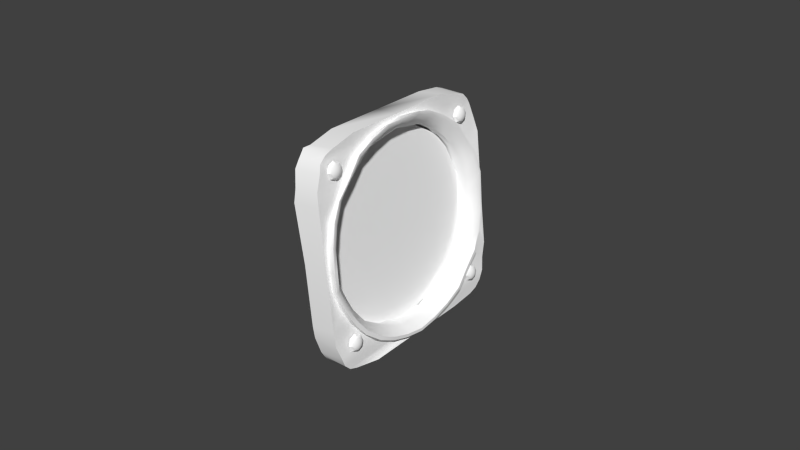 # Source: wt.blend  (saved by Blender 2.79.0; exported with 4.5.12 LTS)
import bpy
from mathutils import Matrix  # noqa: F401  (used for matrix-valued properties, if any)

bpy.ops.wm.read_factory_settings(use_empty=True)
scene = bpy.context.scene
scene.name = 'Scene'

# ---- collections
col_collection_1 = bpy.data.collections.new('Collection 1'); scene.collection.children.link(col_collection_1)

# ---- materials (node trees are filled in below, after node groups)
mat_wt = bpy.data.materials.new('wt')
mat_wt.alpha_threshold = 0.0
mat_wt.use_transparent_shadow = False
mat_wt.diffuse_color = (1.0, 1.0, 1.0, 1.0)
mat_wt.specular_color = (0.42, 0.42, 0.42)
mat_wt.roughness = 0.5
mat_wt.specular_intensity = 1.0
mat_wt.line_color = (0.0, 0.0, 0.0, 1.0)
mat_glass = bpy.data.materials.new('glass')
mat_glass.alpha_threshold = 0.0
mat_glass.use_transparent_shadow = False
mat_glass.diffuse_color = (1.0, 1.0, 1.0, 1.0)
mat_glass.roughness = 0.5
mat_glass.line_color = (0.0, 0.0, 0.0, 0.15)

# ---- node groups
ng_auto_smooth = bpy.data.node_groups.new('Auto Smooth', 'GeometryNodeTree')
_s = ng_auto_smooth.interface.new_socket(name='Geometry', in_out='OUTPUT', socket_type='NodeSocketGeometry')
_s = ng_auto_smooth.interface.new_socket(name='Geometry', in_out='INPUT', socket_type='NodeSocketGeometry')
_s = ng_auto_smooth.interface.new_socket(name='Angle', in_out='INPUT', socket_type='NodeSocketFloat')
_s.subtype = 'ANGLE'
_s.min_value = 0.0
_s.max_value = 3.142
ng_auto_smooth.is_modifier = True
_N = ng_auto_smooth.nodes; _L = ng_auto_smooth.links
n0 = _N.new('NodeGroupOutput'); n0.name = 'Group Output'; n0.location = (480, -100)
n1 = _N.new('NodeGroupInput'); n1.name = 'Group Input'; n1.location = (-420, -300)
n2 = _N.new('NodeGroupInput'); n2.name = 'Group Input.001'; n2.location = (-60, -100)
n3 = _N.new('GeometryNodeSetShadeSmooth'); n3.name = 'Set Shade Smooth'; n3.location = (120, -100)
n3.domain = 'EDGE'
n4 = _N.new('GeometryNodeSetShadeSmooth'); n4.name = 'Set Shade Smooth.001'; n4.location = (300, -100)
n5 = _N.new('GeometryNodeInputMeshEdgeAngle'); n5.name = 'Edge Angle'; n5.location = (-420, -220)
n6 = _N.new('GeometryNodeInputEdgeSmooth'); n6.name = 'Is Edge Smooth'; n6.location = (-60, -160)
n7 = _N.new('GeometryNodeInputShadeSmooth'); n7.name = 'Is Face Smooth'; n7.location = (-240, -340)
n8 = _N.new('FunctionNodeBooleanMath'); n8.name = 'Boolean Math'; n8.location = (-60, -220)
n9 = _N.new('FunctionNodeCompare'); n9.name = 'Compare'; n9.location = (-240, -180)
n9.operation = 'LESS_EQUAL'
_L.new(n5.outputs[0], n9.inputs[0])
_L.new(n4.outputs[0], n0.inputs[0])
_L.new(n1.outputs[1], n9.inputs[1])
_L.new(n9.outputs[0], n8.inputs[0])
_L.new(n7.outputs[0], n8.inputs[1])
_L.new(n2.outputs[0], n3.inputs[0])
_L.new(n6.outputs[0], n3.inputs[1])
_L.new(n3.outputs[0], n4.inputs[0])
_L.new(n8.outputs[0], n3.inputs[2])
n0.is_active_output = True

# ---- material node trees

# ---- world
world_world = bpy.data.worlds.new('World'); scene.world = world_world
world_world.color = (0.05088, 0.05088, 0.05088)
world_world.use_sun_shadow = False
world_world.sun_shadow_jitter_overblur = 0.0
world_world.cycles.sampling_method = 'NONE'
world_world.cycles.sample_map_resolution = 256

# ---- meshes
me_fond_mesh_003 = bpy.data.meshes.new('fond.mesh.003')
me_fond_mesh_003.from_pydata([(-9.377, 0.06041, -1.541), (-9.375, 0.05815, -1.552), (-9.375, 0.05539, -1.557), (-9.374, 0.04717, -1.565), (-9.373, 0.03642, -1.57), (-9.373, 0.03061, -1.57), (-9.374, 0.01919, -1.568), (-9.374, 0.00951, -1.562), (-9.375, 0.005797, -1.557), (-9.377, 0.001326, -1.535), (-9.379, 0.005771, -1.524), (-9.379, 0.009478, -1.52), (-9.38, 0.01915, -1.513), (-9.38, 0.02474, -1.512), (-9.38, 0.03638, -1.512), (-9.38, 0.04713, -1.516), (-9.379, 0.03056, -1.506), (-9.379, 0.04942, -1.506), (-9.372, 0.04947, -1.575), (-9.379, 0.01169, -1.506), (-9.371, 0.01175, -1.575), (-9.379, 0.05768, -1.508), (-9.372, 0.05773, -1.574), (-9.379, 0.003432, -1.508), (-9.372, 0.003485, -1.574), (-9.379, 0.06044, -1.509), (-9.372, 0.06049, -1.573), (-9.379, 0.0006789, -1.509), (-9.372, 0.0007303, -1.573), (-9.379, 0.0625, -1.511), (-9.372, 0.06255, -1.571), (-9.379, -0.001384, -1.511), (-9.372, -0.001336, -1.571), (-9.379, 0.06374, -1.513), (-9.372, 0.06379, -1.568), (-9.378, -0.002621, -1.513), (-9.372, -0.002577, -1.568), (-9.378, 0.06499, -1.518), (-9.373, 0.06502, -1.564), (-9.378, -0.003857, -1.518), (-9.373, -0.00382, -1.564), (-9.377, 0.06568, -1.522), (-9.373, 0.06571, -1.559), (-9.377, -0.004542, -1.522), (-9.373, -0.004513, -1.559), (-9.375, 0.06569, -1.541), (-9.375, -0.004527, -1.541), (-9.379, 0.05166, -1.52), (-9.379, 0.05537, -1.524), (-9.378, 0.05813, -1.529), (-9.377, 0.05983, -1.535), (-9.376, 0.05984, -1.546), (-9.374, 0.05169, -1.562), (-9.374, 0.04202, -1.568), (-9.373, 0.02479, -1.57), (-9.374, 0.01403, -1.565), (-9.375, 0.003037, -1.552), (-9.376, 0.001335, -1.547), (-9.377, 0.0007581, -1.541), (-9.378, 0.003019, -1.529), (-9.379, 0.01399, -1.516), (-9.38, 0.03056, -1.511), (-9.38, 0.04197, -1.513), (-9.376, 0.05787, -1.522), (-9.376, 0.05378, -1.517), (-9.375, 0.0609, -1.528), (-9.374, 0.06278, -1.534), (-9.374, 0.06341, -1.54), (-9.373, 0.06279, -1.547), (-9.372, 0.06092, -1.553), (-9.371, 0.0579, -1.558), (-9.371, 0.05382, -1.563), (-9.37, 0.04884, -1.567), (-9.37, 0.04317, -1.57), (-9.37, 0.03701, -1.572), (-9.37, 0.03061, -1.573), (-9.37, 0.0242, -1.572), (-9.37, 0.01804, -1.57), (-9.37, 0.01237, -1.567), (-9.371, 0.007388, -1.563), (-9.371, 0.003302, -1.558), (-9.372, 0.0002627, -1.553), (-9.373, -0.00161, -1.547), (-9.373, -0.002246, -1.54), (-9.374, -0.00162, -1.534), (-9.375, 0.0002427, -1.528), (-9.376, 0.003272, -1.522), (-9.376, 0.007351, -1.517), (-9.377, 0.01232, -1.513), (-9.377, 0.018, -1.51), (-9.377, 0.02415, -1.508), (-9.377, 0.03056, -1.508), (-9.377, 0.03696, -1.508), (-9.377, 0.04312, -1.51), (-9.377, 0.0488, -1.513), (-9.376, 0.05876, -1.522), (-9.376, 0.05454, -1.516), (-9.375, 0.0619, -1.527), (-9.374, 0.06384, -1.534), (-9.374, 0.06449, -1.54), (-9.373, 0.06385, -1.547), (-9.372, 0.06192, -1.553), (-9.371, 0.05879, -1.559), (-9.371, 0.05458, -1.564), (-9.37, 0.04944, -1.568), (-9.37, 0.04359, -1.571), (-9.37, 0.03723, -1.573), (-9.37, 0.03061, -1.574), (-9.37, 0.02399, -1.573), (-9.37, 0.01763, -1.571), (-9.37, 0.01177, -1.568), (-9.371, 0.006624, -1.564), (-9.371, 0.002404, -1.559), (-9.372, -0.0007345, -1.553), (-9.373, -0.002669, -1.547), (-9.373, -0.003326, -1.54), (-9.374, -0.002679, -1.534), (-9.375, -0.0007553, -1.527), (-9.376, 0.002374, -1.522), (-9.376, 0.006587, -1.517), (-9.377, 0.01172, -1.512), (-9.377, 0.01758, -1.509), (-9.377, 0.02394, -1.507), (-9.377, 0.03056, -1.507), (-9.377, 0.03717, -1.507), (-9.377, 0.04354, -1.509), (-9.377, 0.0494, -1.512), (-9.378, 0.05876, -1.522), (-9.378, 0.05454, -1.517), (-9.377, 0.0619, -1.528), (-9.376, 0.06384, -1.534), (-9.375, 0.06449, -1.541), (-9.375, 0.06385, -1.547), (-9.374, 0.06192, -1.553), (-9.373, 0.05879, -1.559), (-9.373, 0.05458, -1.564), (-9.372, 0.04944, -1.569), (-9.372, 0.04359, -1.572), (-9.372, 0.03723, -1.574), (-9.372, 0.03061, -1.574), (-9.372, 0.02399, -1.574), (-9.372, 0.01763, -1.572), (-9.372, 0.01177, -1.569), (-9.373, 0.006624, -1.564), (-9.373, 0.002404, -1.559), (-9.374, -0.0007351, -1.553), (-9.375, -0.002669, -1.547), (-9.375, -0.003326, -1.541), (-9.376, -0.00268, -1.534), (-9.377, -0.0007558, -1.528), (-9.377, 0.002374, -1.522), (-9.378, 0.006586, -1.517), (-9.379, 0.01172, -1.513), (-9.379, 0.01758, -1.509), (-9.379, 0.02394, -1.508), (-9.379, 0.03056, -1.507), (-9.379, 0.03717, -1.508), (-9.379, 0.04354, -1.509), (-9.379, 0.0494, -1.513), (-9.383, 0.06041, -1.541), (-9.383, 0.05983, -1.536), (-9.382, 0.05984, -1.547), (-9.381, 0.05815, -1.553), (-9.381, 0.05539, -1.558), (-9.38, 0.05169, -1.562), (-9.38, 0.04717, -1.566), (-9.379, 0.04202, -1.569), (-9.379, 0.03642, -1.57), (-9.379, 0.03061, -1.571), (-9.379, 0.02479, -1.57), (-9.379, 0.01919, -1.569), (-9.38, 0.01403, -1.566), (-9.38, 0.009508, -1.562), (-9.381, 0.005796, -1.558), (-9.381, 0.003036, -1.553), (-9.383, 0.001325, -1.536), (-9.383, 0.0007566, -1.541), (-9.384, 0.003017, -1.53), (-9.384, 0.005769, -1.525), (-9.385, 0.009476, -1.52), (-9.385, 0.01399, -1.517), (-9.386, 0.01915, -1.514), (-9.386, 0.02474, -1.512), (-9.386, 0.03056, -1.512), (-9.386, 0.03638, -1.512), (-9.386, 0.04197, -1.514), (-9.385, 0.04713, -1.517), (-9.385, 0.05165, -1.52), (-9.382, 0.001334, -1.547), (-9.384, 0.05813, -1.53), (-9.384, 0.05537, -1.525), (-9.383, -0.004529, -1.541), (-9.383, 0.06569, -1.541), (-9.381, -0.004515, -1.56), (-9.386, -0.004544, -1.523), (-9.381, 0.06571, -1.56), (-9.386, 0.06568, -1.523), (-9.381, -0.003823, -1.564), (-9.386, -0.00386, -1.519), (-9.381, 0.06502, -1.564), (-9.386, 0.06498, -1.518), (-9.38, -0.002579, -1.569), (-9.387, -0.002624, -1.514), (-9.38, 0.06379, -1.569), (-9.387, 0.06374, -1.514), (-9.38, -0.001339, -1.571), (-9.387, -0.001387, -1.512), (-9.38, 0.06255, -1.571), (-9.387, 0.0625, -1.511), (-9.38, 0.0007281, -1.574), (-9.387, 0.0006767, -1.509), (-9.38, 0.06049, -1.573), (-9.387, 0.06043, -1.509), (-9.38, 0.003483, -1.574), (-9.387, 0.00343, -1.509), (-9.38, 0.05773, -1.574), (-9.387, 0.05768, -1.508), (-9.38, 0.01175, -1.576), (-9.387, 0.01169, -1.507), (-9.38, 0.04947, -1.576), (-9.387, 0.04942, -1.507), (-9.38, 0.03061, -1.576), (-9.387, 0.03055, -1.507)], [], [(48, 63, 64, 47), (49, 65, 63, 48), (50, 66, 65, 49), (0, 67, 66, 50), (67, 0, 51, 68), (1, 69, 68, 51), (2, 70, 69, 1), (52, 71, 70, 2), (3, 72, 71, 52), (53, 73, 72, 3), (4, 74, 73, 53), (5, 75, 74, 4), (54, 76, 75, 5), (6, 77, 76, 54), (55, 78, 77, 6), (7, 79, 78, 55), (8, 80, 79, 7), (56, 81, 80, 8), (57, 82, 81, 56), (58, 83, 82, 57), (9, 84, 83, 58), (59, 85, 84, 9), (10, 86, 85, 59), (11, 87, 86, 10), (60, 88, 87, 11), (12, 89, 88, 60), (13, 90, 89, 12), (61, 91, 90, 13), (14, 92, 91, 61), (62, 93, 92, 14), (15, 94, 93, 62), (47, 64, 94, 15), (63, 95, 96, 64), (65, 97, 95, 63), (66, 98, 97, 65), (67, 99, 98, 66), (68, 100, 99, 67), (69, 101, 100, 68), (70, 102, 101, 69), (71, 103, 102, 70), (72, 104, 103, 71), (73, 105, 104, 72), (74, 106, 105, 73), (75, 107, 106, 74), (76, 108, 107, 75), (77, 109, 108, 76), (78, 110, 109, 77), (79, 111, 110, 78), (80, 112, 111, 79), (81, 113, 112, 80), (82, 114, 113, 81), (83, 115, 114, 82), (84, 116, 115, 83), (85, 117, 116, 84), (86, 118, 117, 85), (87, 119, 118, 86), (88, 120, 119, 87), (89, 121, 120, 88), (90, 122, 121, 89), (91, 123, 122, 90), (92, 124, 123, 91), (93, 125, 124, 92), (94, 126, 125, 93), (64, 96, 126, 94), (95, 127, 128, 96), (97, 129, 127, 95), (98, 130, 129, 97), (99, 131, 130, 98), (100, 132, 131, 99), (101, 133, 132, 100), (102, 134, 133, 101), (103, 135, 134, 102), (104, 136, 135, 103), (105, 137, 136, 104), (106, 138, 137, 105), (107, 139, 138, 106), (108, 140, 139, 107), (109, 141, 140, 108), (110, 142, 141, 109), (111, 143, 142, 110), (112, 144, 143, 111), (113, 145, 144, 112), (114, 146, 145, 113), (115, 147, 146, 114), (116, 148, 147, 115), (117, 149, 148, 116), (118, 150, 149, 117), (119, 151, 150, 118), (120, 152, 151, 119), (121, 153, 152, 120), (122, 154, 153, 121), (123, 155, 154, 122), (124, 156, 155, 123), (125, 157, 156, 124), (126, 158, 157, 125), (96, 128, 158, 126), (155, 17, 23), (21, 17, 155), (154, 155, 23), (21, 155, 156), (153, 154, 23), (21, 156, 157), (153, 23, 27), (25, 21, 157), (153, 27, 31), (29, 25, 157), (152, 153, 31), (29, 157, 158), (152, 31, 35), (33, 29, 158), (151, 152, 35), (33, 158, 128), (151, 35, 39), (37, 33, 128), (150, 151, 39), (37, 128, 127), (150, 39, 43), (41, 37, 127), (149, 150, 43), (41, 127, 129), (148, 43, 46), (149, 43, 148), (130, 41, 129), (45, 41, 130), (147, 148, 46), (45, 130, 131), (146, 147, 46), (146, 46, 44), (42, 45, 131), (42, 131, 132), (145, 146, 44), (42, 132, 133), (144, 145, 44), (42, 133, 134), (144, 44, 40), (38, 42, 134), (143, 144, 40), (38, 134, 135), (143, 40, 36), (34, 38, 135), (142, 143, 36), (34, 135, 136), (142, 36, 32), (30, 34, 136), (141, 142, 32), (30, 136, 137), (141, 32, 28), (26, 30, 137), (140, 141, 28), (26, 137, 138), (140, 28, 24), (22, 26, 138), (140, 24, 20), (18, 22, 138), (139, 140, 20), (18, 138, 139), (18, 139, 20), (0, 50, 160, 159), (51, 0, 159, 161), (1, 51, 161, 162), (52, 2, 163, 164), (3, 52, 164, 165), (53, 3, 165, 166), (4, 53, 166, 167), (54, 5, 168, 169), (6, 54, 169, 170), (55, 6, 170, 171), (7, 55, 171, 172), (56, 8, 173, 174), (9, 58, 176, 175), (59, 9, 175, 177), (10, 59, 177, 178), (60, 11, 179, 180), (12, 60, 180, 181), (61, 13, 182, 183), (14, 61, 183, 184), (62, 14, 184, 185), (15, 62, 185, 186), (47, 15, 186, 187), (58, 57, 188, 176), (57, 56, 174, 188), (50, 49, 189, 160), (49, 48, 190, 189), (48, 47, 187, 190), (13, 12, 181, 182), (11, 10, 178, 179), (8, 7, 172, 173), (5, 4, 167, 168), (2, 1, 162, 163), (18, 20, 217, 219), (43, 194, 191, 46), (41, 45, 192, 196), (17, 220, 222, 16), (44, 46, 191, 193), (42, 195, 192, 45), (40, 44, 193, 197), (39, 198, 194, 43), (38, 199, 195, 42), (37, 41, 196, 200), (36, 40, 197, 201), (35, 202, 198, 39), (34, 203, 199, 38), (33, 37, 200, 204), (32, 36, 201, 205), (31, 206, 202, 35), (30, 207, 203, 34), (29, 33, 204, 208), (28, 32, 205, 209), (27, 210, 206, 31), (26, 211, 207, 30), (25, 29, 208, 212), (24, 28, 209, 213), (23, 214, 210, 27), (22, 215, 211, 26), (21, 25, 212, 216), (20, 24, 213, 217), (19, 218, 214, 23), (18, 219, 215, 22), (17, 21, 216, 220), (16, 222, 218, 19), (220, 218, 222), (219, 217, 221), (16, 19, 23, 17)])
me_fond_mesh_003.polygons.foreach_set('use_smooth', [True] * 223)
_uv = me_fond_mesh_003.uv_layers.new(name='UVMap')
_uv.uv.foreach_set('vector', [0.9788, 0.9679, 0.9827, 0.9703, 0.9762, 0.9777, 0.9729, 0.9746, 0.9832, 0.9603, 0.9875, 0.9618, 0.9827, 0.9703, 0.9788, 0.9679, 0.9859, 0.9521, 0.9905, 0.9526, 0.9875, 0.9618, 0.9832, 0.9603, 0.9869, 0.943, 0.9916, 0.943, 0.9905, 0.9526, 0.9859, 0.9521, 0.9916, 0.943, 0.9869, 0.943, 0.9861, 0.9338, 0.9907, 0.9329, 0.9835, 0.9249, 0.9879, 0.9231, 0.9907, 0.9329, 0.9861, 0.9338, 0.9793, 0.9166, 0.9832, 0.914, 0.9879, 0.9231, 0.9835, 0.9249, 0.9736, 0.9094, 0.9769, 0.9061, 0.9832, 0.914, 0.9793, 0.9166, 0.9665, 0.9035, 0.9692, 0.8995, 0.9769, 0.9061, 0.9736, 0.9094, 0.9585, 0.899, 0.9603, 0.8946, 0.9692, 0.8995, 0.9665, 0.9035, 0.9498, 0.8962, 0.9507, 0.8916, 0.9603, 0.8946, 0.9585, 0.899, 0.9407, 0.8952, 0.9407, 0.8905, 0.9507, 0.8916, 0.9498, 0.8962, 0.9316, 0.896, 0.9307, 0.8914, 0.9407, 0.8905, 0.9407, 0.8952, 0.9228, 0.8987, 0.921, 0.8942, 0.9307, 0.8914, 0.9316, 0.896, 0.9147, 0.9029, 0.9121, 0.899, 0.921, 0.8942, 0.9228, 0.8987, 0.9075, 0.9088, 0.9042, 0.9053, 0.9121, 0.899, 0.9147, 0.9029, 0.9016, 0.9159, 0.8978, 0.9132, 0.9042, 0.9053, 0.9075, 0.9088, 0.8972, 0.924, 0.8937, 0.9221, 0.8978, 0.9132, 0.9016, 0.9159, 0.8945, 0.9328, 0.8914, 0.9319, 0.8937, 0.9221, 0.8972, 0.924, 0.8935, 0.9421, 0.8903, 0.942, 0.8914, 0.9319, 0.8945, 0.9328, 0.8943, 0.9511, 0.8912, 0.9516, 0.8903, 0.942, 0.8935, 0.9421, 0.8969, 0.9595, 0.8939, 0.9609, 0.8912, 0.9516, 0.8943, 0.9511, 0.9011, 0.9672, 0.8984, 0.9695, 0.8939, 0.9609, 0.8969, 0.9595, 0.9069, 0.9739, 0.9035, 0.977, 0.8984, 0.9695, 0.9011, 0.9672, 0.9139, 0.9795, 0.9112, 0.9832, 0.9035, 0.977, 0.9069, 0.9739, 0.9219, 0.9837, 0.9201, 0.9879, 0.9112, 0.9832, 0.9139, 0.9795, 0.9306, 0.9863, 0.9297, 0.9908, 0.9201, 0.9879, 0.9219, 0.9837, 0.9398, 0.9872, 0.9397, 0.9918, 0.9297, 0.9908, 0.9306, 0.9863, 0.9489, 0.9864, 0.9497, 0.991, 0.9397, 0.9918, 0.9398, 0.9872, 0.9577, 0.984, 0.9594, 0.9883, 0.9497, 0.991, 0.9489, 0.9864, 0.9658, 0.98, 0.9683, 0.9838, 0.9594, 0.9883, 0.9577, 0.984, 0.9729, 0.9746, 0.9762, 0.9777, 0.9683, 0.9838, 0.9658, 0.98, 0.9827, 0.9703, 0.9841, 0.971, 0.9774, 0.9786, 0.9762, 0.9777, 0.9875, 0.9618, 0.9891, 0.9623, 0.9841, 0.971, 0.9827, 0.9703, 0.9905, 0.9526, 0.9922, 0.9529, 0.9891, 0.9623, 0.9875, 0.9618, 0.9916, 0.943, 0.9933, 0.943, 0.9922, 0.9529, 0.9905, 0.9526, 0.9907, 0.9329, 0.9924, 0.9326, 0.9933, 0.943, 0.9916, 0.943, 0.9879, 0.9231, 0.9895, 0.9224, 0.9924, 0.9326, 0.9907, 0.9329, 0.9832, 0.914, 0.9846, 0.9131, 0.9895, 0.9224, 0.9879, 0.9231, 0.9769, 0.9061, 0.9781, 0.9049, 0.9846, 0.9131, 0.9832, 0.914, 0.9692, 0.8995, 0.9701, 0.8981, 0.9781, 0.9049, 0.9769, 0.9061, 0.9603, 0.8946, 0.961, 0.8931, 0.9701, 0.8981, 0.9692, 0.8995, 0.9507, 0.8916, 0.9511, 0.8899, 0.961, 0.8931, 0.9603, 0.8946, 0.9407, 0.8905, 0.9407, 0.8888, 0.9511, 0.8899, 0.9507, 0.8916, 0.9307, 0.8914, 0.9304, 0.8897, 0.9407, 0.8888, 0.9407, 0.8905, 0.921, 0.8942, 0.9204, 0.8926, 0.9304, 0.8897, 0.9307, 0.8914, 0.9121, 0.899, 0.9112, 0.8975, 0.9204, 0.8926, 0.921, 0.8942, 0.9042, 0.9053, 0.903, 0.9041, 0.9112, 0.8975, 0.9121, 0.899, 0.8978, 0.9132, 0.8964, 0.9122, 0.903, 0.9041, 0.9042, 0.9053, 0.8937, 0.9221, 0.8922, 0.9215, 0.8964, 0.9122, 0.8978, 0.9132, 0.8914, 0.9319, 0.8898, 0.9315, 0.8922, 0.9215, 0.8937, 0.9221, 0.8903, 0.942, 0.8887, 0.942, 0.8898, 0.9315, 0.8914, 0.9319, 0.8912, 0.9516, 0.8896, 0.9518, 0.8887, 0.942, 0.8903, 0.942, 0.8939, 0.9609, 0.8924, 0.9613, 0.8896, 0.9518, 0.8912, 0.9516, 0.8984, 0.9695, 0.8971, 0.9701, 0.8924, 0.9613, 0.8939, 0.9609, 0.9035, 0.977, 0.9023, 0.9802, 0.8971, 0.9701, 0.8984, 0.9695, 0.9112, 0.9832, 0.9103, 0.9842, 0.9023, 0.9802, 0.9035, 0.977, 0.9201, 0.9879, 0.9194, 0.989, 0.9103, 0.9842, 0.9112, 0.9832, 0.9297, 0.9908, 0.9293, 0.9919, 0.9194, 0.989, 0.9201, 0.9879, 0.9397, 0.9918, 0.9397, 0.993, 0.9293, 0.9919, 0.9297, 0.9908, 0.9497, 0.991, 0.9501, 0.9921, 0.9397, 0.993, 0.9397, 0.9918, 0.9594, 0.9883, 0.96, 0.9894, 0.9501, 0.9921, 0.9497, 0.991, 0.9683, 0.9838, 0.9693, 0.9848, 0.96, 0.9894, 0.9594, 0.9883, 0.9762, 0.9777, 0.9774, 0.9786, 0.9693, 0.9848, 0.9683, 0.9838, 0.9841, 0.971, 0.9841, 0.971, 0.9774, 0.9786, 0.9774, 0.9786, 0.9891, 0.9623, 0.9891, 0.9623, 0.9841, 0.971, 0.9841, 0.971, 0.9922, 0.9529, 0.9922, 0.9529, 0.9891, 0.9623, 0.9891, 0.9623, 0.9933, 0.943, 0.9933, 0.943, 0.9922, 0.9529, 0.9922, 0.9529, 0.9924, 0.9326, 0.9924, 0.9326, 0.9933, 0.943, 0.9933, 0.943, 0.9895, 0.9224, 0.9895, 0.9224, 0.9924, 0.9326, 0.9924, 0.9326, 0.9846, 0.9131, 0.9846, 0.9131, 0.9895, 0.9224, 0.9895, 0.9224, 0.9781, 0.9049, 0.9781, 0.9049, 0.9846, 0.9131, 0.9846, 0.9131, 0.9701, 0.8981, 0.9701, 0.8981, 0.9781, 0.9049, 0.9781, 0.9049, 0.961, 0.8931, 0.961, 0.8931, 0.9701, 0.8981, 0.9701, 0.8981, 0.9511, 0.8899, 0.9511, 0.8899, 0.961, 0.8931, 0.961, 0.8931, 0.9407, 0.8888, 0.9407, 0.8888, 0.9511, 0.8899, 0.9511, 0.8899, 0.9304, 0.8897, 0.9304, 0.8897, 0.9407, 0.8888, 0.9407, 0.8888, 0.9204, 0.8926, 0.9204, 0.8926, 0.9304, 0.8897, 0.9304, 0.8897, 0.9112, 0.8975, 0.9112, 0.8975, 0.9204, 0.8926, 0.9204, 0.8926, 0.903, 0.9041, 0.903, 0.9041, 0.9112, 0.8975, 0.9112, 0.8975, 0.8964, 0.9122, 0.8964, 0.9122, 0.903, 0.9041, 0.903, 0.9041, 0.8922, 0.9215, 0.8922, 0.9215, 0.8964, 0.9122, 0.8964, 0.9122, 0.8898, 0.9315, 0.8898, 0.9315, 0.8922, 0.9215, 0.8922, 0.9215, 0.8887, 0.942, 0.8887, 0.942, 0.8898, 0.9315, 0.8898, 0.9315, 0.8896, 0.9518, 0.8896, 0.9518, 0.8887, 0.942, 0.8887, 0.942, 0.8924, 0.9613, 0.8924, 0.9613, 0.8896, 0.9518, 0.8896, 0.9518, 0.8971, 0.9701, 0.8971, 0.9701, 0.8924, 0.9613, 0.8924, 0.9613, 0.9023, 0.9802, 0.9023, 0.9778, 0.8971, 0.9701, 0.8971, 0.9701, 0.9103, 0.9842, 0.9103, 0.9842, 0.9023, 0.9778, 0.9023, 0.9802, 0.9194, 0.989, 0.9194, 0.989, 0.9103, 0.9842, 0.9103, 0.9842, 0.9293, 0.9919, 0.9293, 0.9919, 0.9194, 0.989, 0.9194, 0.989, 0.9397, 0.993, 0.9397, 0.993, 0.9293, 0.9919, 0.9293, 0.9919, 0.9501, 0.9921, 0.9501, 0.9921, 0.9397, 0.993, 0.9397, 0.993, 0.96, 0.9894, 0.96, 0.9894, 0.9501, 0.9921, 0.9501, 0.9921, 0.9693, 0.9848, 0.9693, 0.9848, 0.96, 0.9894, 0.96, 0.9894, 0.9774, 0.9786, 0.9774, 0.9786, 0.9693, 0.9848, 0.9693, 0.9848, 0.9397, 0.993, 0.969, 0.9974, 0.9085, 0.9945, 0.9733, 0.9949, 0.969, 0.9974, 0.9397, 0.993, 0.9293, 0.9919, 0.9397, 0.993, 0.9085, 0.9945, 0.9733, 0.9949, 0.9397, 0.993, 0.9501, 0.9921, 0.9194, 0.989, 0.9293, 0.9919, 0.9085, 0.9945, 0.9733, 0.9949, 0.9501, 0.9921, 0.96, 0.9894, 0.9194, 0.989, 0.9085, 0.9945, 0.9044, 0.9925, 0.978, 0.9924, 0.9733, 0.9949, 0.96, 0.9894, 0.9194, 0.989, 0.9044, 0.9925, 0.8985, 0.9896, 0.9829, 0.9899, 0.978, 0.9924, 0.96, 0.9894, 0.9103, 0.9842, 0.9194, 0.989, 0.8985, 0.9896, 0.9829, 0.9899, 0.96, 0.9894, 0.9693, 0.9848, 0.9103, 0.9842, 0.8985, 0.9896, 0.8931, 0.9862, 0.9877, 0.9871, 0.9829, 0.9899, 0.9693, 0.9848, 0.9023, 0.9778, 0.9103, 0.9842, 0.8931, 0.9862, 0.9877, 0.9871, 0.9693, 0.9848, 0.9774, 0.9786, 0.9023, 0.9778, 0.8931, 0.9862, 0.8898, 0.9787, 0.9911, 0.9785, 0.9877, 0.9871, 0.9774, 0.9786, 0.8971, 0.9701, 0.9023, 0.9778, 0.8898, 0.9787, 0.9911, 0.9785, 0.9774, 0.9786, 0.9841, 0.971, 0.8971, 0.9701, 0.8898, 0.9787, 0.8867, 0.9714, 0.9944, 0.9702, 0.9911, 0.9785, 0.9841, 0.971, 0.8924, 0.9613, 0.8971, 0.9701, 0.8867, 0.9714, 0.9944, 0.9702, 0.9841, 0.971, 0.9891, 0.9623, 0.8896, 0.9518, 0.8867, 0.9714, 0.8859, 0.942, 0.8924, 0.9613, 0.8867, 0.9714, 0.8896, 0.9518, 0.9922, 0.9529, 0.9944, 0.9702, 0.9891, 0.9623, 0.9952, 0.9431, 0.9944, 0.9702, 0.9922, 0.9529, 0.8887, 0.942, 0.8896, 0.9518, 0.8859, 0.942, 0.9952, 0.9431, 0.9922, 0.9529, 0.9933, 0.943, 0.8898, 0.9315, 0.8887, 0.942, 0.8859, 0.942, 0.8898, 0.9315, 0.8859, 0.942, 0.8855, 0.9127, 0.9955, 0.9138, 0.9952, 0.9431, 0.9933, 0.943, 0.9955, 0.9138, 0.9933, 0.943, 0.9924, 0.9326, 0.8922, 0.9215, 0.8898, 0.9315, 0.8855, 0.9127, 0.9955, 0.9138, 0.9924, 0.9326, 0.9895, 0.9224, 0.8964, 0.9122, 0.8922, 0.9215, 0.8855, 0.9127, 0.9955, 0.9138, 0.9895, 0.9224, 0.9846, 0.9131, 0.8964, 0.9122, 0.8855, 0.9127, 0.8884, 0.9059, 0.9925, 0.9067, 0.9955, 0.9138, 0.9846, 0.9131, 0.903, 0.9041, 0.8964, 0.9122, 0.8884, 0.9059, 0.9925, 0.9067, 0.9846, 0.9131, 0.9781, 0.9049, 0.903, 0.9041, 0.8884, 0.9059, 0.8913, 0.8995, 0.9901, 0.9005, 0.9925, 0.9067, 0.9781, 0.9049, 0.9112, 0.8975, 0.903, 0.9041, 0.8913, 0.8995, 0.9901, 0.9005, 0.9781, 0.9049, 0.9701, 0.8981, 0.9112, 0.8975, 0.8913, 0.8995, 0.8933, 0.8953, 0.9877, 0.8957, 0.9901, 0.9005, 0.9701, 0.8981, 0.9204, 0.8926, 0.9112, 0.8975, 0.8933, 0.8953, 0.9877, 0.8957, 0.9701, 0.8981, 0.961, 0.8931, 0.9204, 0.8926, 0.8933, 0.8953, 0.8978, 0.8926, 0.9838, 0.8929, 0.9877, 0.8957, 0.961, 0.8931, 0.9304, 0.8897, 0.9204, 0.8926, 0.8978, 0.8926, 0.9838, 0.8929, 0.961, 0.8931, 0.9511, 0.8899, 0.9304, 0.8897, 0.8978, 0.8926, 0.9053, 0.8896, 0.9783, 0.8903, 0.9838, 0.8929, 0.9511, 0.8899, 0.9304, 0.8897, 0.9053, 0.8896, 0.9117, 0.8873, 0.9703, 0.8874, 0.9783, 0.8903, 0.9511, 0.8899, 0.9407, 0.8888, 0.9304, 0.8897, 0.9117, 0.8873, 0.9703, 0.8874, 0.9511, 0.8899, 0.9407, 0.8888, 0.9703, 0.8874, 0.9407, 0.8888, 0.9117, 0.8873, 0.9869, 0.943, 0.9859, 0.9521, 0.9859, 0.9521, 0.9869, 0.943, 0.9861, 0.9338, 0.9869, 0.943, 0.9869, 0.943, 0.9861, 0.9338, 0.9835, 0.9249, 0.9861, 0.9338, 0.9861, 0.9338, 0.9835, 0.9249, 0.9736, 0.9094, 0.9793, 0.9166, 0.9793, 0.9166, 0.9736, 0.9094, 0.9665, 0.9035, 0.9736, 0.9094, 0.9736, 0.9094, 0.9665, 0.9035, 0.9585, 0.899, 0.9665, 0.9035, 0.9665, 0.9035, 0.9585, 0.899, 0.9498, 0.8962, 0.9585, 0.899, 0.9585, 0.899, 0.9498, 0.8962, 0.9316, 0.896, 0.9407, 0.8952, 0.9407, 0.8952, 0.9316, 0.896, 0.9228, 0.8987, 0.9316, 0.896, 0.9316, 0.896, 0.9228, 0.8987, 0.9147, 0.9029, 0.9228, 0.8987, 0.9228, 0.8987, 0.9147, 0.9029, 0.9075, 0.9088, 0.9147, 0.9029, 0.9147, 0.9029, 0.9075, 0.9088, 0.8972, 0.924, 0.9016, 0.9159, 0.9016, 0.9159, 0.8972, 0.924, 0.8943, 0.9511, 0.8935, 0.9421, 0.8935, 0.9421, 0.8943, 0.9511, 0.8969, 0.9595, 0.8943, 0.9511, 0.8943, 0.9511, 0.8969, 0.9595, 0.9011, 0.9672, 0.8969, 0.9595, 0.8969, 0.9595, 0.9011, 0.9672, 0.9139, 0.9795, 0.9069, 0.9739, 0.9069, 0.9739, 0.9139, 0.9795, 0.9219, 0.9837, 0.9139, 0.9795, 0.9139, 0.9795, 0.9219, 0.9837, 0.9398, 0.9872, 0.9306, 0.9863, 0.9306, 0.9863, 0.9398, 0.9872, 0.9489, 0.9864, 0.9398, 0.9872, 0.9398, 0.9872, 0.9489, 0.9864, 0.9577, 0.984, 0.9489, 0.9864, 0.9489, 0.9864, 0.9577, 0.984, 0.9658, 0.98, 0.9577, 0.984, 0.9577, 0.984, 0.9658, 0.98, 0.9729, 0.9746, 0.9658, 0.98, 0.9658, 0.98, 0.9729, 0.9746, 0.8935, 0.9421, 0.8945, 0.9328, 0.8945, 0.9328, 0.8935, 0.9421, 0.8945, 0.9328, 0.8972, 0.924, 0.8972, 0.924, 0.8945, 0.9328, 0.9859, 0.9521, 0.9832, 0.9603, 0.9832, 0.9603, 0.9859, 0.9521, 0.9832, 0.9603, 0.9788, 0.9679, 0.9788, 0.9679, 0.9832, 0.9603, 0.9788, 0.9679, 0.9729, 0.9746, 0.9729, 0.9746, 0.9788, 0.9679, 0.9306, 0.9863, 0.9219, 0.9837, 0.9219, 0.9837, 0.9306, 0.9863, 0.9069, 0.9739, 0.9011, 0.9672, 0.9011, 0.9672, 0.9069, 0.9739, 0.9016, 0.9159, 0.9075, 0.9088, 0.9075, 0.9088, 0.9016, 0.9159, 0.9407, 0.8952, 0.9498, 0.8962, 0.9498, 0.8962, 0.9407, 0.8952, 0.9793, 0.9166, 0.9835, 0.9249, 0.9835, 0.9249, 0.9793, 0.9166, 0.9703, 0.8874, 0.9117, 0.8873, 0.9117, 0.8873, 0.9703, 0.8874, 0.8867, 0.9714, 0.8867, 0.9714, 0.8859, 0.942, 0.8859, 0.942, 0.9944, 0.9702, 0.9952, 0.9431, 0.9952, 0.943, 0.9944, 0.9702, 0.969, 0.9974, 0.969, 0.9974, 0.9396, 0.9982, 0.9396, 0.9982, 0.8855, 0.9127, 0.8859, 0.942, 0.8859, 0.942, 0.8855, 0.9127, 0.9955, 0.9138, 0.9955, 0.9138, 0.9952, 0.943, 0.9952, 0.9431, 0.8884, 0.9059, 0.8855, 0.9127, 0.8855, 0.9127, 0.8884, 0.9059, 0.8898, 0.9787, 0.8898, 0.9787, 0.8867, 0.9714, 0.8867, 0.9714, 0.9925, 0.9067, 0.9925, 0.9067, 0.9955, 0.9138, 0.9955, 0.9138, 0.9911, 0.9785, 0.9944, 0.9702, 0.9944, 0.9702, 0.9911, 0.9785, 0.8913, 0.8995, 0.8884, 0.9059, 0.8884, 0.9059, 0.8913, 0.8995, 0.8931, 0.9862, 0.8931, 0.9862, 0.8898, 0.9787, 0.8898, 0.9787, 0.9901, 0.9005, 0.9901, 0.9005, 0.9925, 0.9067, 0.9925, 0.9067, 0.9877, 0.9871, 0.9911, 0.9785, 0.9911, 0.9785, 0.9877, 0.9871, 0.8933, 0.8953, 0.8913, 0.8995, 0.8913, 0.8995, 0.8933, 0.8953, 0.8985, 0.9896, 0.8985, 0.9896, 0.8931, 0.9862, 0.8931, 0.9862, 0.9877, 0.8957, 0.9877, 0.8957, 0.9901, 0.9005, 0.9901, 0.9005, 0.9829, 0.9899, 0.9877, 0.9871, 0.9877, 0.9871, 0.9829, 0.9899, 0.8978, 0.8926, 0.8933, 0.8953, 0.8933, 0.8953, 0.8978, 0.8926, 0.9044, 0.9925, 0.9044, 0.9925, 0.8985, 0.9896, 0.8985, 0.9896, 0.9838, 0.8929, 0.9838, 0.8929, 0.9877, 0.8957, 0.9877, 0.8957, 0.978, 0.9924, 0.9829, 0.9899, 0.9829, 0.9899, 0.978, 0.9924, 0.9053, 0.8896, 0.8978, 0.8926, 0.8978, 0.8926, 0.9053, 0.8896, 0.9085, 0.9945, 0.9085, 0.9945, 0.9044, 0.9925, 0.9044, 0.9925, 0.9783, 0.8903, 0.9783, 0.8903, 0.9838, 0.8929, 0.9838, 0.8929, 0.9733, 0.9949, 0.978, 0.9924, 0.978, 0.9924, 0.9733, 0.9949, 0.9117, 0.8873, 0.9053, 0.8896, 0.9053, 0.8896, 0.9117, 0.8873, 0.9142, 0.9975, 0.9142, 0.9975, 0.9085, 0.9945, 0.9085, 0.9945, 0.9703, 0.8874, 0.9703, 0.8874, 0.9783, 0.8903, 0.9783, 0.8903, 0.969, 0.9974, 0.9733, 0.9949, 0.9733, 0.9949, 0.969, 0.9974, 0.9396, 0.9982, 0.9396, 0.9982, 0.9142, 0.9975, 0.9142, 0.9975, 0.969, 0.9974, 0.9142, 0.9975, 0.9396, 0.9982, 0.9703, 0.8874, 0.9117, 0.8873, 0.9408, 0.8869, 0.9396, 0.9982, 0.9142, 0.9975, 0.9085, 0.9945, 0.969, 0.9974])
me_fond_mesh_003.materials.append(mat_wt)
me_fond_mesh_003.use_remesh_preserve_volume = False
me_fond_mesh_003.use_remesh_preserve_attributes = False
me_fond_mesh_003.use_mirror_vertex_groups = False
me_fond_mesh_003.update()
me_fond_mesh_006 = bpy.data.meshes.new('fond.mesh.006')
me_fond_mesh_006.from_pydata([(-9.383, 0.0603, -1.541), (-9.383, 0.05972, -1.535), (-9.382, 0.05973, -1.547), (-9.381, 0.05804, -1.553), (-9.381, 0.05529, -1.558), (-9.38, 0.05158, -1.562), (-9.38, 0.04706, -1.566), (-9.38, 0.04191, -1.569), (-9.379, 0.03632, -1.57), (-9.379, 0.0305, -1.571), (-9.379, 0.02468, -1.57), (-9.38, 0.01908, -1.569), (-9.38, 0.01392, -1.566), (-9.38, 0.009401, -1.562), (-9.381, 0.005689, -1.558), (-9.381, 0.002929, -1.553), (-9.383, 0.001217, -1.535), (-9.383, 0.0006495, -1.541), (-9.384, 0.00291, -1.53), (-9.384, 0.005662, -1.525), (-9.385, 0.009369, -1.52), (-9.385, 0.01388, -1.517), (-9.386, 0.01904, -1.514), (-9.386, 0.02463, -1.512), (-9.386, 0.03045, -1.512), (-9.386, 0.03627, -1.512), (-9.386, 0.04187, -1.514), (-9.385, 0.04702, -1.517), (-9.385, 0.05155, -1.52), (-9.382, 0.001227, -1.547), (-9.384, 0.05802, -1.53), (-9.384, 0.05526, -1.525)], [], [(0, 1, 30, 31, 28, 27, 26, 25, 24, 23, 22, 21, 20, 19, 18, 16, 17, 29, 15, 14, 13, 12, 11, 10, 9, 8, 7, 6, 5, 4, 3, 2)])
me_fond_mesh_006.polygons.foreach_set('use_smooth', [True] * 1)
_uv = me_fond_mesh_006.uv_layers.new(name='UVMap')
_uv.uv.foreach_set('vector', [0.9937, 0.0289, 0.9932, 0.03355, 0.9918, 0.03775, 0.9896, 0.04163, 0.9866, 0.04503, 0.9829, 0.0478, 0.9788, 0.04984, 0.9743, 0.05108, 0.9697, 0.05147, 0.965, 0.05099, 0.9606, 0.04966, 0.9565, 0.04753, 0.9529, 0.04469, 0.9499, 0.04124, 0.9478, 0.03731, 0.9465, 0.03306, 0.9461, 0.02842, 0.9466, 0.02371, 0.948, 0.0192, 0.9502, 0.01505, 0.9532, 0.01142, 0.9568, 0.00845, 0.961, 0.00626, 0.9655, 0.004931, 0.9701, 0.004514, 0.9748, 0.005025, 0.9792, 0.006443, 0.9833, 0.008716, 0.9869, 0.01176, 0.9898, 0.01544, 0.992, 0.01964, 0.9933, 0.02418])
me_fond_mesh_006.materials.append(mat_glass)
me_fond_mesh_006.use_remesh_preserve_volume = False
me_fond_mesh_006.use_remesh_preserve_attributes = False
me_fond_mesh_006.use_mirror_vertex_groups = False
me_fond_mesh_006.update()
me_face_001 = bpy.data.meshes.new('face.001')
me_face_001.from_pydata([(0.008007, 1.701e-05, 0.0008875), (0.003782, 0.02534, 0.03852), (0.003334, 0.01746, 0.04271), (0.003066, 0.008916, 0.04529), (0.002988, 2.795e-05, 0.04617), (0.003103, -0.008859, 0.0453), (0.003406, -0.01741, 0.04273), (0.003886, -0.02528, 0.03855), (0.004524, -0.03219, 0.03292), (0.005296, -0.03785, 0.02606), (0.006173, -0.04207, 0.01823), (0.007119, -0.04466, 0.009742), (0.0081, -0.04554, 0.000909), (0.009078, -0.04467, -0.007924), (0.01001, -0.04207, -0.01642), (0.01087, -0.03787, -0.02425), (0.01162, -0.0322, -0.03111), (0.01223, -0.0253, -0.03675), (0.01268, -0.01743, -0.04093), (0.01295, -0.008881, -0.04352), (0.01303, 5.963e-06, -0.04439), (0.01291, 0.008894, -0.04353), (0.01261, 0.01744, -0.04095), (0.01213, 0.02532, -0.03677), (0.01149, 0.03222, -0.03114), (0.01072, 0.03789, -0.02428), (0.009841, 0.0421, -0.01646), (0.008894, 0.0447, -0.007966), (0.007913, 0.04557, 0.0008661), (0.006936, 0.0447, 0.0097), (0.006, 0.04211, 0.01819), (0.005141, 0.0379, 0.02603), (0.004392, 0.03224, 0.03289)], [], [(1, 0, 32), (2, 0, 1), (3, 0, 2), (4, 0, 3), (5, 0, 4), (6, 0, 5), (7, 0, 6), (8, 0, 7), (9, 0, 8), (10, 0, 9), (11, 0, 10), (12, 0, 11), (13, 0, 12), (14, 0, 13), (15, 0, 14), (16, 0, 15), (17, 0, 16), (18, 0, 17), (19, 0, 18), (20, 0, 19), (21, 0, 20), (22, 0, 21), (23, 0, 22), (24, 0, 23), (25, 0, 24), (26, 0, 25), (27, 0, 26), (28, 0, 27), (29, 0, 28), (30, 0, 29), (31, 0, 30), (32, 0, 31)])
_uv = me_face_001.uv_layers.new(name='UVMap')
_uv.uv.foreach_set('vector', [0.7834, 0.9226, 0.5, 0.4985, 0.8607, 0.8591, 0.6952, 0.9697, 0.5, 0.4985, 0.7834, 0.9226, 0.5995, 0.9987, 0.5, 0.4985, 0.6952, 0.9697, 0.5, 1.009, 0.5, 0.4985, 0.5995, 0.9987, 0.4005, 0.9987, 0.5, 0.4985, 0.5, 1.009, 0.3048, 0.9697, 0.5, 0.4985, 0.4005, 0.9987, 0.2167, 0.9226, 0.5, 0.4985, 0.3048, 0.9697, 0.1394, 0.8591, 0.5, 0.4985, 0.2167, 0.9226, 0.07594, 0.7818, 0.5, 0.4985, 0.1394, 0.8591, 0.02881, 0.6937, 0.5, 0.4985, 0.07594, 0.7818, -0.0002147, 0.598, 0.5, 0.4985, 0.02881, 0.6937, -0.01002, 0.4985, 0.5, 0.4985, -0.0002147, 0.598, -0.0002151, 0.399, 0.5, 0.4985, -0.01002, 0.4985, 0.02881, 0.3033, 0.5, 0.4985, -0.0002151, 0.399, 0.07594, 0.2151, 0.5, 0.4985, 0.02881, 0.3033, 0.1394, 0.1378, 0.5, 0.4985, 0.07594, 0.2151, 0.2167, 0.0744, 0.5, 0.4985, 0.1394, 0.1378, 0.3048, 0.02727, 0.5, 0.4985, 0.2167, 0.0744, 0.4005, -0.001757, 0.5, 0.4985, 0.3048, 0.02727, 0.5, -0.01156, 0.5, 0.4985, 0.4005, -0.001757, 0.5995, -0.001757, 0.5, 0.4985, 0.5, -0.01156, 0.6952, 0.02727, 0.5, 0.4985, 0.5995, -0.001757, 0.7834, 0.0744, 0.5, 0.4985, 0.6952, 0.02727, 0.8607, 0.1378, 0.5, 0.4985, 0.7834, 0.0744, 0.9241, 0.2151, 0.5, 0.4985, 0.8607, 0.1378, 0.9712, 0.3033, 0.5, 0.4985, 0.9241, 0.2151, 1.0, 0.399, 0.5, 0.4985, 0.9712, 0.3033, 1.01, 0.4985, 0.5, 0.4985, 1.0, 0.399, 1.0, 0.598, 0.5, 0.4985, 1.01, 0.4985, 0.9712, 0.6937, 0.5, 0.4985, 1.0, 0.598, 0.9241, 0.7818, 0.5, 0.4985, 0.9712, 0.6937, 0.8607, 0.8591, 0.5, 0.4985, 0.9241, 0.7818])
me_face_001.materials.append(mat_wt)
me_face_001.use_remesh_preserve_volume = False
me_face_001.use_remesh_preserve_attributes = False
me_face_001.use_mirror_vertex_groups = False
me_face_001.update()
me_visses_mesh_007 = bpy.data.meshes.new('visses.mesh.007')
me_visses_mesh_007.from_pydata([(0.005079, -0.03992, 0.03955), (0.00489, -0.03837, 0.03952), (0.004348, -0.03706, 0.03946), (0.003539, -0.03619, 0.03935), (0.002585, -0.03588, 0.03923), (0.002226, -0.03707, 0.04206), (0.003208, -0.03728, 0.04197), (0.004094, -0.0379, 0.04146), (0.004752, -0.03883, 0.04061), (0.004696, -0.03992, 0.04105), (0.00399, -0.03992, 0.04228), (0.003071, -0.03992, 0.04305), (0.002078, -0.03992, 0.04323), (0.002227, -0.04277, 0.04206), (0.003209, -0.04255, 0.04196), (0.004095, -0.04193, 0.04145), (0.004753, -0.04101, 0.0406), (0.00489, -0.04146, 0.03952), (0.004349, -0.04277, 0.03945), (0.00354, -0.04364, 0.03935), (0.002586, -0.04395, 0.03923), (0.002944, -0.04277, 0.0364), (0.003872, -0.04255, 0.03674), (0.004602, -0.04193, 0.03745), (0.005027, -0.04101, 0.03844), (0.005084, -0.03992, 0.03799), (0.004707, -0.03991, 0.03662), (0.004008, -0.03991, 0.03566), (0.003093, -0.03991, 0.03523), (0.002944, -0.03706, 0.0364), (0.003871, -0.03728, 0.03674), (0.004602, -0.0379, 0.03745), (0.005027, -0.03882, 0.03844), (0.005038, 0.04099, 0.03763), (0.004613, 0.04192, 0.03664), (0.003882, 0.04254, 0.03593), (0.002954, 0.04276, 0.03559), (0.003103, 0.0399, 0.03441), (0.004019, 0.0399, 0.03484), (0.004718, 0.0399, 0.03581), (0.005095, 0.0399, 0.03718), (0.005038, 0.03881, 0.03763), (0.004613, 0.03789, 0.03664), (0.003883, 0.03727, 0.03592), (0.002955, 0.03705, 0.03559), (0.002597, 0.03587, 0.03841), (0.003551, 0.03618, 0.03854), (0.00436, 0.03705, 0.03864), (0.004901, 0.03836, 0.03871), (0.004764, 0.03881, 0.03979), (0.004106, 0.03789, 0.04064), (0.00322, 0.03727, 0.04115), (0.002238, 0.03705, 0.04124), (0.002089, 0.0399, 0.04242), (0.003082, 0.0399, 0.04223), (0.004001, 0.0399, 0.04147), (0.004707, 0.0399, 0.04024), (0.004763, 0.04099, 0.03979), (0.004105, 0.04192, 0.04064), (0.003219, 0.04254, 0.04115), (0.002237, 0.04275, 0.04125), (0.002596, 0.04394, 0.03842), (0.00355, 0.04363, 0.03854), (0.004359, 0.04275, 0.03864), (0.004901, 0.04145, 0.03871), (0.00509, 0.0399, 0.03873), (0.01378, 0.03964, -0.03692), (0.01359, 0.04119, -0.03695), (0.01305, 0.0425, -0.03702), (0.01224, 0.04337, -0.03712), (0.01129, 0.04368, -0.03724), (0.01093, 0.04249, -0.03441), (0.01191, 0.04228, -0.0345), (0.01279, 0.04166, -0.03502), (0.01345, 0.04074, -0.03587), (0.0134, 0.03964, -0.03542), (0.01269, 0.03964, -0.03419), (0.01177, 0.03964, -0.03342), (0.01078, 0.03964, -0.03324), (0.01093, 0.03679, -0.03441), (0.01191, 0.03701, -0.03451), (0.0128, 0.03763, -0.03502), (0.01345, 0.03855, -0.03587), (0.01359, 0.0381, -0.03695), (0.01305, 0.03679, -0.03702), (0.01224, 0.03592, -0.03712), (0.01129, 0.03561, -0.03724), (0.01164, 0.03679, -0.04007), (0.01257, 0.03701, -0.03973), (0.0133, 0.03763, -0.03902), (0.01373, 0.03855, -0.03803), (0.01378, 0.03964, -0.03848), (0.01341, 0.03965, -0.03985), (0.01271, 0.03965, -0.04082), (0.01179, 0.03965, -0.04124), (0.01164, 0.0425, -0.04007), (0.01257, 0.04228, -0.03973), (0.0133, 0.04166, -0.03902), (0.01373, 0.04074, -0.03803), (0.01366, -0.03816, -0.03713), (0.01323, -0.03724, -0.03812), (0.0125, -0.03662, -0.03883), (0.01157, -0.0364, -0.03917), (0.01172, -0.03925, -0.04034), (0.01264, -0.03926, -0.03992), (0.01334, -0.03926, -0.03895), (0.01371, -0.03926, -0.03758), (0.01366, -0.04035, -0.03713), (0.01323, -0.04127, -0.03812), (0.0125, -0.04189, -0.03883), (0.01157, -0.04211, -0.03917), (0.01122, -0.04329, -0.03634), (0.01217, -0.04298, -0.03622), (0.01298, -0.04211, -0.03612), (0.01352, -0.0408, -0.03605), (0.01338, -0.04035, -0.03497), (0.01273, -0.04127, -0.03412), (0.01184, -0.04189, -0.03361), (0.01086, -0.04211, -0.03351), (0.01071, -0.03926, -0.03234), (0.0117, -0.03926, -0.03252), (0.01262, -0.03926, -0.03329), (0.01333, -0.03926, -0.03452), (0.01338, -0.03817, -0.03497), (0.01273, -0.03724, -0.03412), (0.01184, -0.03662, -0.0336), (0.01086, -0.03641, -0.03351), (0.01122, -0.03522, -0.03634), (0.01217, -0.03553, -0.03622), (0.01298, -0.03641, -0.03612), (0.01352, -0.03771, -0.03605), (0.01371, -0.03926, -0.03602)], [], [(4, 5, 6, 3), (3, 6, 7, 2), (2, 7, 8, 1), (8, 0, 1), (9, 0, 8), (7, 10, 9, 8), (6, 11, 10, 7), (5, 12, 11, 6), (12, 13, 14, 11), (11, 14, 15, 10), (10, 15, 16, 9), (16, 0, 9), (17, 0, 16), (15, 18, 17, 16), (14, 19, 18, 15), (13, 20, 19, 14), (20, 21, 22, 19), (19, 22, 23, 18), (18, 23, 24, 17), (24, 0, 17), (25, 0, 24), (23, 26, 25, 24), (22, 27, 26, 23), (21, 28, 27, 22), (28, 29, 30, 27), (27, 30, 31, 26), (26, 31, 32, 25), (32, 0, 25), (1, 0, 32), (31, 2, 1, 32), (30, 3, 2, 31), (29, 4, 3, 30), (36, 61, 62, 35), (35, 62, 63, 34), (34, 63, 64, 33), (64, 65, 33), (33, 65, 40), (39, 34, 33, 40), (38, 35, 34, 39), (37, 36, 35, 38), (44, 37, 38, 43), (43, 38, 39, 42), (42, 39, 40, 41), (40, 65, 41), (41, 65, 48), (47, 42, 41, 48), (46, 43, 42, 47), (45, 44, 43, 46), (52, 45, 46, 51), (51, 46, 47, 50), (50, 47, 48, 49), (48, 65, 49), (49, 65, 56), (55, 50, 49, 56), (54, 51, 50, 55), (53, 52, 51, 54), (60, 53, 54, 59), (59, 54, 55, 58), (58, 55, 56, 57), (56, 65, 57), (57, 65, 64), (63, 58, 57, 64), (62, 59, 58, 63), (61, 60, 59, 62), (70, 71, 72, 69), (69, 72, 73, 68), (68, 73, 74, 67), (74, 66, 67), (75, 66, 74), (73, 76, 75, 74), (72, 77, 76, 73), (71, 78, 77, 72), (78, 79, 80, 77), (77, 80, 81, 76), (76, 81, 82, 75), (82, 66, 75), (83, 66, 82), (81, 84, 83, 82), (80, 85, 84, 81), (79, 86, 85, 80), (86, 87, 88, 85), (85, 88, 89, 84), (84, 89, 90, 83), (90, 66, 83), (91, 66, 90), (89, 92, 91, 90), (88, 93, 92, 89), (87, 94, 93, 88), (94, 95, 96, 93), (93, 96, 97, 92), (92, 97, 98, 91), (98, 66, 91), (67, 66, 98), (97, 68, 67, 98), (96, 69, 68, 97), (95, 70, 69, 96), (102, 127, 128, 101), (101, 128, 129, 100), (100, 129, 130, 99), (130, 131, 99), (99, 131, 106), (105, 100, 99, 106), (104, 101, 100, 105), (103, 102, 101, 104), (110, 103, 104, 109), (109, 104, 105, 108), (108, 105, 106, 107), (106, 131, 107), (107, 131, 114), (113, 108, 107, 114), (112, 109, 108, 113), (111, 110, 109, 112), (118, 111, 112, 117), (117, 112, 113, 116), (116, 113, 114, 115), (114, 131, 115), (115, 131, 122), (121, 116, 115, 122), (120, 117, 116, 121), (119, 118, 117, 120), (126, 119, 120, 125), (125, 120, 121, 124), (124, 121, 122, 123), (122, 131, 123), (123, 131, 130), (129, 124, 123, 130), (128, 125, 124, 129), (127, 126, 125, 128)])
me_visses_mesh_007.polygons.foreach_set('use_smooth', [True] * 128)
_uv = me_visses_mesh_007.uv_layers.new(name='UVMap')
_uv.uv.foreach_set('vector', [0.9981, 0.06638, 0.9809, 0.1078, 0.9778, 0.1046, 0.9936, 0.06638, 0.9936, 0.06638, 0.9778, 0.1046, 0.9688, 0.09566, 0.9809, 0.06638, 0.9809, 0.06638, 0.9688, 0.09566, 0.9554, 0.08222, 0.9619, 0.06638, 0.9554, 0.08222, 0.9395, 0.06638, 0.9619, 0.06638, 0.9395, 0.08879, 0.9395, 0.06638, 0.9554, 0.08222, 0.9688, 0.09566, 0.9395, 0.1078, 0.9395, 0.08879, 0.9554, 0.08222, 0.9778, 0.1046, 0.9395, 0.1205, 0.9395, 0.1078, 0.9688, 0.09566, 0.9809, 0.1078, 0.9395, 0.1249, 0.9395, 0.1205, 0.9778, 0.1046, 0.9395, 0.1249, 0.8981, 0.1078, 0.9013, 0.1046, 0.9395, 0.1205, 0.9395, 0.1205, 0.9013, 0.1046, 0.9102, 0.09566, 0.9395, 0.1078, 0.9395, 0.1078, 0.9102, 0.09566, 0.9237, 0.08222, 0.9395, 0.08879, 0.9237, 0.08222, 0.9395, 0.06638, 0.9395, 0.08879, 0.9171, 0.06638, 0.9395, 0.06638, 0.9237, 0.08222, 0.9102, 0.09566, 0.8981, 0.06638, 0.9171, 0.06638, 0.9237, 0.08222, 0.9013, 0.1046, 0.8854, 0.06638, 0.8981, 0.06638, 0.9102, 0.09566, 0.8981, 0.1078, 0.881, 0.06638, 0.8854, 0.06638, 0.9013, 0.1046, 0.881, 0.06638, 0.8981, 0.02497, 0.9013, 0.02812, 0.8854, 0.06638, 0.8854, 0.06638, 0.9013, 0.02812, 0.9102, 0.03709, 0.8981, 0.06638, 0.8981, 0.06638, 0.9102, 0.03709, 0.9237, 0.05053, 0.9171, 0.06638, 0.9237, 0.05053, 0.9395, 0.06638, 0.9171, 0.06638, 0.9395, 0.04397, 0.9395, 0.06638, 0.9237, 0.05053, 0.9102, 0.03709, 0.9395, 0.02497, 0.9395, 0.04397, 0.9237, 0.05053, 0.9013, 0.02812, 0.9395, 0.01227, 0.9395, 0.02497, 0.9102, 0.03709, 0.8981, 0.02497, 0.9395, 0.007814, 0.9395, 0.01227, 0.9013, 0.02812, 0.9395, 0.007814, 0.9809, 0.02497, 0.9778, 0.02812, 0.9395, 0.01227, 0.9395, 0.01227, 0.9778, 0.02812, 0.9688, 0.03709, 0.9395, 0.02497, 0.9395, 0.02497, 0.9688, 0.03709, 0.9554, 0.05053, 0.9395, 0.04397, 0.9554, 0.05053, 0.9395, 0.06638, 0.9395, 0.04397, 0.9619, 0.06638, 0.9395, 0.06638, 0.9554, 0.05053, 0.9688, 0.03709, 0.9809, 0.06638, 0.9619, 0.06638, 0.9554, 0.05053, 0.9778, 0.02812, 0.9936, 0.06638, 0.9809, 0.06638, 0.9688, 0.03709, 0.9809, 0.02497, 0.9981, 0.06638, 0.9936, 0.06638, 0.9778, 0.02812, 0.9809, 0.02497, 0.9981, 0.06638, 0.9936, 0.06638, 0.9778, 0.02812, 0.9778, 0.02812, 0.9936, 0.06638, 0.9809, 0.06638, 0.9688, 0.03709, 0.9688, 0.03709, 0.9809, 0.06638, 0.9619, 0.06638, 0.9554, 0.05053, 0.9619, 0.06638, 0.9395, 0.06638, 0.9554, 0.05053, 0.9554, 0.05053, 0.9395, 0.06638, 0.9395, 0.04397, 0.9395, 0.02497, 0.9688, 0.03709, 0.9554, 0.05053, 0.9395, 0.04397, 0.9395, 0.01227, 0.9778, 0.02812, 0.9688, 0.03709, 0.9395, 0.02497, 0.9395, 0.007814, 0.9809, 0.02497, 0.9778, 0.02812, 0.9395, 0.01227, 0.8981, 0.02497, 0.9395, 0.007814, 0.9395, 0.01227, 0.9013, 0.02812, 0.9013, 0.02812, 0.9395, 0.01227, 0.9395, 0.02497, 0.9102, 0.03709, 0.9102, 0.03709, 0.9395, 0.02497, 0.9395, 0.04397, 0.9237, 0.05053, 0.9395, 0.04397, 0.9395, 0.06638, 0.9237, 0.05053, 0.9237, 0.05053, 0.9395, 0.06638, 0.9171, 0.06638, 0.8981, 0.06638, 0.9102, 0.03709, 0.9237, 0.05053, 0.9171, 0.06638, 0.8854, 0.06638, 0.9013, 0.02812, 0.9102, 0.03709, 0.8981, 0.06638, 0.881, 0.06638, 0.8981, 0.02497, 0.9013, 0.02812, 0.8854, 0.06638, 0.8981, 0.1078, 0.881, 0.06638, 0.8854, 0.06638, 0.9013, 0.1046, 0.9013, 0.1046, 0.8854, 0.06638, 0.8981, 0.06638, 0.9102, 0.09566, 0.9102, 0.09566, 0.8981, 0.06638, 0.9171, 0.06638, 0.9237, 0.08222, 0.9171, 0.06638, 0.9395, 0.06638, 0.9237, 0.08222, 0.9237, 0.08222, 0.9395, 0.06638, 0.9395, 0.08879, 0.9395, 0.1078, 0.9102, 0.09566, 0.9237, 0.08222, 0.9395, 0.08879, 0.9395, 0.1205, 0.9013, 0.1046, 0.9102, 0.09566, 0.9395, 0.1078, 0.9395, 0.1249, 0.8981, 0.1078, 0.9013, 0.1046, 0.9395, 0.1205, 0.9809, 0.1078, 0.9395, 0.1249, 0.9395, 0.1205, 0.9778, 0.1046, 0.9778, 0.1046, 0.9395, 0.1205, 0.9395, 0.1078, 0.9688, 0.09566, 0.9688, 0.09566, 0.9395, 0.1078, 0.9395, 0.08879, 0.9554, 0.08222, 0.9395, 0.08879, 0.9395, 0.06638, 0.9554, 0.08222, 0.9554, 0.08222, 0.9395, 0.06638, 0.9619, 0.06638, 0.9809, 0.06638, 0.9688, 0.09566, 0.9554, 0.08222, 0.9619, 0.06638, 0.9936, 0.06638, 0.9778, 0.1046, 0.9688, 0.09566, 0.9809, 0.06638, 0.9981, 0.06638, 0.9809, 0.1078, 0.9778, 0.1046, 0.9936, 0.06638, 0.9981, 0.06638, 0.9809, 0.1078, 0.9778, 0.1046, 0.9936, 0.06638, 0.9936, 0.06638, 0.9778, 0.1046, 0.9688, 0.09566, 0.9809, 0.06638, 0.9809, 0.06638, 0.9688, 0.09566, 0.9554, 0.08222, 0.9619, 0.06638, 0.9554, 0.08222, 0.9395, 0.06638, 0.9619, 0.06638, 0.9395, 0.08879, 0.9395, 0.06638, 0.9554, 0.08222, 0.9688, 0.09566, 0.9395, 0.1078, 0.9395, 0.08879, 0.9554, 0.08222, 0.9778, 0.1046, 0.9395, 0.1205, 0.9395, 0.1078, 0.9688, 0.09566, 0.9809, 0.1078, 0.9395, 0.1249, 0.9395, 0.1205, 0.9778, 0.1046, 0.9395, 0.1249, 0.8981, 0.1078, 0.9013, 0.1046, 0.9395, 0.1205, 0.9395, 0.1205, 0.9013, 0.1046, 0.9102, 0.09566, 0.9395, 0.1078, 0.9395, 0.1078, 0.9102, 0.09566, 0.9237, 0.08222, 0.9395, 0.08879, 0.9237, 0.08222, 0.9395, 0.06638, 0.9395, 0.08879, 0.9171, 0.06638, 0.9395, 0.06638, 0.9237, 0.08222, 0.9102, 0.09566, 0.8981, 0.06638, 0.9171, 0.06638, 0.9237, 0.08222, 0.9013, 0.1046, 0.8854, 0.06638, 0.8981, 0.06638, 0.9102, 0.09566, 0.8981, 0.1078, 0.881, 0.06638, 0.8854, 0.06638, 0.9013, 0.1046, 0.881, 0.06638, 0.8981, 0.02497, 0.9013, 0.02812, 0.8854, 0.06638, 0.8854, 0.06638, 0.9013, 0.02812, 0.9102, 0.03709, 0.8981, 0.06638, 0.8981, 0.06638, 0.9102, 0.03709, 0.9237, 0.05053, 0.9171, 0.06638, 0.9237, 0.05053, 0.9395, 0.06638, 0.9171, 0.06638, 0.9395, 0.04397, 0.9395, 0.06638, 0.9237, 0.05053, 0.9102, 0.03709, 0.9395, 0.02497, 0.9395, 0.04397, 0.9237, 0.05053, 0.9013, 0.02812, 0.9395, 0.01227, 0.9395, 0.02497, 0.9102, 0.03709, 0.8981, 0.02497, 0.9395, 0.007814, 0.9395, 0.01227, 0.9013, 0.02812, 0.9395, 0.007814, 0.9809, 0.02497, 0.9778, 0.02812, 0.9395, 0.01227, 0.9395, 0.01227, 0.9778, 0.02812, 0.9688, 0.03709, 0.9395, 0.02497, 0.9395, 0.02497, 0.9688, 0.03709, 0.9554, 0.05053, 0.9395, 0.04397, 0.9554, 0.05053, 0.9395, 0.06638, 0.9395, 0.04397, 0.9619, 0.06638, 0.9395, 0.06638, 0.9554, 0.05053, 0.9688, 0.03709, 0.9809, 0.06638, 0.9619, 0.06638, 0.9554, 0.05053, 0.9778, 0.02812, 0.9936, 0.06638, 0.9809, 0.06638, 0.9688, 0.03709, 0.9809, 0.02497, 0.9981, 0.06638, 0.9936, 0.06638, 0.9778, 0.02812, 0.9809, 0.02497, 0.9981, 0.06638, 0.9936, 0.06638, 0.9778, 0.02812, 0.9778, 0.02812, 0.9936, 0.06638, 0.9809, 0.06638, 0.9688, 0.03709, 0.9688, 0.03709, 0.9809, 0.06638, 0.9619, 0.06638, 0.9554, 0.05053, 0.9619, 0.06638, 0.9395, 0.06638, 0.9554, 0.05053, 0.9554, 0.05053, 0.9395, 0.06638, 0.9395, 0.04397, 0.9395, 0.02497, 0.9688, 0.03709, 0.9554, 0.05053, 0.9395, 0.04397, 0.9395, 0.01227, 0.9778, 0.02812, 0.9688, 0.03709, 0.9395, 0.02497, 0.9395, 0.007814, 0.9809, 0.02497, 0.9778, 0.02812, 0.9395, 0.01227, 0.8981, 0.02497, 0.9395, 0.007814, 0.9395, 0.01227, 0.9013, 0.02812, 0.9013, 0.02812, 0.9395, 0.01227, 0.9395, 0.02497, 0.9102, 0.03709, 0.9102, 0.03709, 0.9395, 0.02497, 0.9395, 0.04397, 0.9237, 0.05053, 0.9395, 0.04397, 0.9395, 0.06638, 0.9237, 0.05053, 0.9237, 0.05053, 0.9395, 0.06638, 0.9171, 0.06638, 0.8981, 0.06638, 0.9102, 0.03709, 0.9237, 0.05053, 0.9171, 0.06638, 0.8854, 0.06638, 0.9013, 0.02812, 0.9102, 0.03709, 0.8981, 0.06638, 0.881, 0.06638, 0.8981, 0.02497, 0.9013, 0.02812, 0.8854, 0.06638, 0.8981, 0.1078, 0.881, 0.06638, 0.8854, 0.06638, 0.9013, 0.1046, 0.9013, 0.1046, 0.8854, 0.06638, 0.8981, 0.06638, 0.9102, 0.09566, 0.9102, 0.09566, 0.8981, 0.06638, 0.9171, 0.06638, 0.9237, 0.08222, 0.9171, 0.06638, 0.9395, 0.06638, 0.9237, 0.08222, 0.9237, 0.08222, 0.9395, 0.06638, 0.9395, 0.08879, 0.9395, 0.1078, 0.9102, 0.09566, 0.9237, 0.08222, 0.9395, 0.08879, 0.9395, 0.1205, 0.9013, 0.1046, 0.9102, 0.09566, 0.9395, 0.1078, 0.9395, 0.1249, 0.8981, 0.1078, 0.9013, 0.1046, 0.9395, 0.1205, 0.9809, 0.1078, 0.9395, 0.1249, 0.9395, 0.1205, 0.9778, 0.1046, 0.9778, 0.1046, 0.9395, 0.1205, 0.9395, 0.1078, 0.9688, 0.09566, 0.9688, 0.09566, 0.9395, 0.1078, 0.9395, 0.08879, 0.9554, 0.08222, 0.9395, 0.08879, 0.9395, 0.06638, 0.9554, 0.08222, 0.9554, 0.08222, 0.9395, 0.06638, 0.9619, 0.06638, 0.9809, 0.06638, 0.9688, 0.09566, 0.9554, 0.08222, 0.9619, 0.06638, 0.9936, 0.06638, 0.9778, 0.1046, 0.9688, 0.09566, 0.9809, 0.06638, 0.9981, 0.06638, 0.9809, 0.1078, 0.9778, 0.1046, 0.9936, 0.06638])
me_visses_mesh_007.materials.append(mat_wt)
me_visses_mesh_007.use_remesh_preserve_volume = False
me_visses_mesh_007.use_remesh_preserve_attributes = False
me_visses_mesh_007.use_mirror_vertex_groups = False
me_visses_mesh_007.update()
me_needle = bpy.data.meshes.new('needle')
me_needle.from_pydata([(0.01773, -0.02458, -0.01976), (0.01749, -0.02621, -0.01775), (0.01801, -0.03, -0.02245), (0.0174, -0.02999, -0.02252), (0.01687, -0.02621, -0.01782), (0.01711, -0.02458, -0.01983), (0.0154, 0.00342, 0.001301), (0.01547, 0.003286, 0.0006528), (0.01554, 0.003026, 4.361e-05), (0.0156, 0.002651, -0.0005045), (0.01565, 0.002177, -0.0009681), (0.01569, 0.00162, -0.001332), (0.01572, 0.001001, -0.001581), (0.01573, 0.0003473, -0.001705), (0.01573, -0.0003186, -0.0017), (0.01571, -0.0009714, -0.001567), (0.01568, -0.001585, -0.001309), (0.01544, -0.003219, 0.0007017), (0.01536, -0.003344, 0.001351), (0.01528, -0.003338, 0.002014), (0.01521, -0.003203, 0.002661), (0.01514, -0.002944, 0.003271), (0.01508, -0.002568, 0.003818), (0.01503, -0.002094, 0.004284), (0.01499, -0.001537, 0.004646), (0.01496, -0.0009196, 0.004896), (0.01495, -0.0002648, 0.005019), (0.01495, 0.0004005, 0.005014), (0.01497, 0.001054, 0.004881), (0.015, 0.001667, 0.004623), (0.01524, 0.003302, 0.002612), (0.01532, 0.003427, 0.001963), (0.01451, 0.01156, 0.009223), (0.01446, 0.01147, 0.009675), (0.01441, 0.0113, 0.0101), (0.01436, 0.01104, 0.01049), (0.01432, 0.01072, 0.01081), (0.01429, 0.01034, 0.01107), (0.01427, 0.009908, 0.01125), (0.01426, 0.009455, 0.01135), (0.01425, 0.00899, 0.01135), (0.01426, 0.008536, 0.01126), (0.01428, 0.008106, 0.01109), (0.01431, 0.007718, 0.01084), (0.01434, 0.007389, 0.01051), (0.01439, 0.007129, 0.01013), (0.01444, 0.006947, 0.009709), (0.01449, 0.006853, 0.009258), (0.01454, 0.006849, 0.008798), (0.01478, 0.008499, 0.006768), (0.0148, 0.008954, 0.006674), (0.0148, 0.009417, 0.006671), (0.01479, 0.009873, 0.006758), (0.01477, 0.0103, 0.006931), (0.01474, 0.01069, 0.007184), (0.01471, 0.01102, 0.007506), (0.01467, 0.01128, 0.007888), (0.01462, 0.01146, 0.008311), (0.01457, 0.01156, 0.008762), (0.01592, -0.004344, -0.003523), (0.01568, -0.005979, -0.001513), (0.01507, -0.005976, -0.001584), (0.01531, -0.004341, -0.003595), (0.01395, 0.01156, 0.00869), (0.014, 0.01146, 0.00824), (0.01405, 0.01128, 0.007816), (0.01409, 0.01102, 0.007435), (0.01413, 0.01069, 0.007112), (0.01416, 0.0103, 0.006859), (0.01418, 0.009875, 0.006686), (0.01418, 0.00942, 0.0066), (0.01418, 0.008957, 0.006603), (0.01417, 0.008502, 0.006697), (0.01393, 0.006852, 0.008726), (0.01387, 0.006856, 0.009186), (0.01382, 0.006949, 0.009638), (0.01377, 0.007131, 0.01006), (0.01373, 0.007391, 0.01044), (0.01369, 0.007721, 0.01077), (0.01367, 0.008108, 0.01102), (0.01365, 0.008539, 0.01119), (0.01364, 0.008993, 0.01128), (0.01364, 0.009457, 0.01127), (0.01365, 0.009911, 0.01118), (0.01368, 0.01034, 0.011), (0.01371, 0.01072, 0.01074), (0.01379, 0.0113, 0.01003), (0.01384, 0.01147, 0.009603), (0.0139, 0.01156, 0.009151), (0.0147, 0.003429, 0.001891), (0.01463, 0.003305, 0.002541), (0.01439, 0.00167, 0.004552), (0.01436, 0.001056, 0.004809), (0.01434, 0.0004031, 0.004943), (0.01433, -0.0002622, 0.004948), (0.01435, -0.0009169, 0.004824), (0.01437, -0.001534, 0.004574), (0.01441, -0.002091, 0.004212), (0.01446, -0.002565, 0.003746), (0.01453, -0.002941, 0.0032), (0.0146, -0.0032, 0.00259), (0.01467, -0.003336, 0.001943), (0.01475, -0.003342, 0.00128), (0.01482, -0.003217, 0.0006302), (0.01506, -0.001582, -0.00138), (0.0151, -0.0009688, -0.001638), (0.01511, -0.000316, -0.001771), (0.01512, 0.0003499, -0.001777), (0.01511, 0.001004, -0.001652), (0.01508, 0.001622, -0.001404), (0.01504, 0.00218, -0.00104), (0.01499, 0.002654, -0.0005759), (0.01493, 0.003028, -2.784e-05), (0.01486, 0.003288, 0.0005814), (0.01478, 0.003423, 0.001229), (0.01336, 0.002698, 0.001088), (0.01342, 0.002589, 0.0005636), (0.01348, 0.002378, 6.877e-05), (0.01353, 0.002075, -0.0003761), (0.01357, 0.001688, -0.0007528), (0.0136, 0.001237, -0.001049), (0.01362, 0.0007352, -0.001249), (0.01363, 0.0002039, -0.00135), (0.01363, -0.0003362, -0.001347), (0.01361, -0.000865, -0.001239), (0.01359, -0.001362, -0.001029), (0.01355, -0.001809, -0.0007276), (0.0135, -0.00219, -0.0003449), (0.01345, -0.002486, 0.0001044), (0.01339, -0.002688, 0.0006019), (0.01333, -0.00279, 0.001129), (0.01327, -0.002786, 0.001666), (0.01321, -0.002676, 0.002191), (0.01315, -0.002465, 0.002686), (0.0131, -0.002161, 0.00313), (0.01306, -0.001776, 0.003508), (0.01303, -0.001323, 0.003803), (0.01301, -0.0008223, 0.004004), (0.013, -0.000291, 0.004105), (0.013, 0.0002483, 0.004101), (0.01301, 0.000777, 0.003992), (0.01304, 0.001275, 0.003782), (0.01308, 0.001723, 0.003482), (0.01312, 0.002101, 0.003099), (0.01318, 0.002399, 0.00265), (0.01324, 0.002601, 0.002152), (0.0133, 0.002702, 0.001624), (0.01479, 0.002692, 0.001255), (0.01485, 0.002582, 0.0007302), (0.01491, 0.002371, 0.0002353), (0.01496, 0.002068, -0.0002095), (0.015, 0.001682, -0.0005862), (0.01504, 0.001231, -0.000882), (0.01506, 0.000729, -0.001083), (0.01507, 0.0001977, -0.001184), (0.01506, -0.0003424, -0.00118), (0.01505, -0.0008712, -0.001072), (0.01502, -0.001368, -0.0008624), (0.01499, -0.001815, -0.000561), (0.01494, -0.002196, -0.0001783), (0.01489, -0.002492, 0.000271), (0.01483, -0.002695, 0.0007685), (0.01477, -0.002797, 0.001296), (0.0147, -0.002792, 0.001833), (0.01464, -0.002682, 0.002358), (0.01459, -0.002471, 0.002853), (0.01454, -0.002167, 0.003297), (0.01449, -0.001783, 0.003674), (0.01446, -0.001329, 0.003969), (0.01444, -0.0008285, 0.004171), (0.01443, -0.0002972, 0.004272), (0.01443, 0.0002421, 0.004268), (0.01445, 0.0007708, 0.004158), (0.01447, 0.001269, 0.003949), (0.01451, 0.001717, 0.003648), (0.01456, 0.002095, 0.003265), (0.01461, 0.002393, 0.002816), (0.01467, 0.002595, 0.002318), (0.01473, 0.002696, 0.00179)], [], [(0, 1, 2), (2, 1, 4, 3), (0, 2, 3, 5), (1, 60, 61, 4), (59, 0, 5, 62), (34, 35, 36), (34, 36, 37), (49, 50, 48), (30, 29, 28), (16, 15, 17), (60, 17, 103, 61), (16, 59, 62, 104), (49, 30, 90, 72), (29, 48, 73, 91), (58, 57, 64, 63), (57, 56, 65, 64), (56, 55, 66, 65), (55, 54, 67, 66), (54, 53, 68, 67), (53, 52, 69, 68), (52, 51, 70, 69), (51, 50, 71, 70), (50, 49, 72, 71), (48, 47, 74, 73), (47, 46, 75, 74), (46, 45, 76, 75), (45, 44, 77, 76), (44, 43, 78, 77), (43, 42, 79, 78), (42, 41, 80, 79), (41, 40, 81, 80), (40, 39, 82, 81), (39, 38, 83, 82), (38, 37, 84, 83), (37, 36, 85, 84), (34, 33, 87, 86), (33, 32, 88, 87), (32, 58, 63, 88), (31, 6, 114, 89), (30, 31, 89, 90), (28, 29, 91, 92), (27, 28, 92, 93), (26, 27, 93, 94), (25, 26, 94, 95), (24, 25, 95, 96), (23, 24, 96, 97), (22, 23, 97, 98), (21, 22, 98, 99), (20, 21, 99, 100), (19, 20, 100, 101), (18, 19, 101, 102), (17, 18, 102, 103), (15, 16, 104, 105), (14, 15, 105, 106), (13, 14, 106, 107), (12, 13, 107, 108), (11, 12, 108, 109), (10, 11, 109, 110), (9, 10, 110, 111), (8, 9, 111, 112), (7, 8, 112, 113), (6, 7, 113, 114), (115, 147, 148, 116), (116, 148, 149, 117), (117, 149, 150, 118), (118, 150, 151, 119), (119, 151, 152, 120), (120, 152, 153, 121), (121, 153, 154, 122), (122, 154, 155, 123), (123, 155, 156, 124), (124, 156, 157, 125), (125, 157, 158, 126), (126, 158, 159, 127), (127, 159, 160, 128), (128, 160, 161, 129), (129, 161, 162, 130), (130, 162, 163, 131), (131, 163, 164, 132), (132, 164, 165, 133), (133, 165, 166, 134), (134, 166, 167, 135), (135, 167, 168, 136), (136, 168, 169, 137), (137, 169, 170, 138), (138, 170, 171, 139), (139, 171, 172, 140), (140, 172, 173, 141), (141, 173, 174, 142), (142, 174, 175, 143), (143, 175, 176, 144), (144, 176, 177, 145), (145, 177, 178, 146), (146, 178, 147, 115), (34, 37, 38, 33), (33, 38, 39, 32), (32, 39, 40, 58), (58, 40, 41, 57), (57, 41, 42, 56), (56, 42, 43, 55), (55, 43, 44, 54), (54, 44, 45, 53), (53, 45, 46, 52), (52, 46, 47, 51), (51, 47, 48, 50), (48, 29, 30, 49), (30, 28, 27, 31), (31, 27, 26, 6), (6, 26, 25, 7), (7, 25, 24, 8), (8, 24, 23, 9), (9, 23, 22, 10), (10, 22, 21, 11), (11, 21, 20, 12), (12, 20, 19, 13), (13, 19, 18, 14), (14, 18, 17, 15), (17, 60, 59, 16), (0, 59, 60, 1)])
me_needle.polygons.foreach_set('use_smooth', [True] * 119)
_uv = me_needle.uv_layers.new(name='UVMap')
_uv.uv.foreach_set('vector', [0.02306, 0.9747, 0.023, 0.9837, 0.002531, 0.9792, 0.002531, 0.9792, 0.023, 0.9837, 0.02282, 0.9836, 0.002347, 0.9791, 0.02306, 0.9747, 0.002531, 0.9792, 0.002347, 0.9791, 0.02288, 0.9746, 0.023, 0.9837, 0.1132, 0.9839, 0.113, 0.9838, 0.02282, 0.9836, 0.1133, 0.9749, 0.02306, 0.9747, 0.02288, 0.9746, 0.1131, 0.9748, 0.1853, 0.978, 0.1855, 0.9796, 0.1853, 0.9812, 0.1853, 0.978, 0.1853, 0.9812, 0.1848, 0.9827, 0.1705, 0.975, 0.1715, 0.9737, 0.1704, 0.9841, 0.1474, 0.975, 0.1473, 0.984, 0.1462, 0.986, 0.1256, 0.9749, 0.1267, 0.9729, 0.1255, 0.984, 0.1132, 0.9839, 0.1255, 0.984, 0.1253, 0.9839, 0.113, 0.9838, 0.1256, 0.9749, 0.1133, 0.9749, 0.1131, 0.9748, 0.1254, 0.9748, 0.1705, 0.975, 0.1474, 0.975, 0.1472, 0.9748, 0.1703, 0.9749, 0.1473, 0.984, 0.1704, 0.9841, 0.1703, 0.984, 0.1471, 0.9839, 0.1831, 0.9737, 0.1819, 0.9727, 0.1817, 0.9726, 0.1829, 0.9736, 0.1819, 0.9727, 0.1805, 0.972, 0.1803, 0.9719, 0.1817, 0.9726, 0.1805, 0.972, 0.1789, 0.9715, 0.1788, 0.9714, 0.1803, 0.9719, 0.1789, 0.9715, 0.1773, 0.9713, 0.1772, 0.9712, 0.1788, 0.9714, 0.1773, 0.9713, 0.1757, 0.9715, 0.1756, 0.9714, 0.1772, 0.9712, 0.1757, 0.9715, 0.1742, 0.9719, 0.174, 0.9718, 0.1756, 0.9714, 0.1742, 0.9719, 0.1728, 0.9727, 0.1726, 0.9726, 0.174, 0.9718, 0.1728, 0.9727, 0.1715, 0.9737, 0.1713, 0.9736, 0.1726, 0.9726, 0.1715, 0.9737, 0.1705, 0.975, 0.1703, 0.9749, 0.1713, 0.9736, 0.1704, 0.9841, 0.1715, 0.9853, 0.1713, 0.9852, 0.1703, 0.984, 0.1715, 0.9853, 0.1727, 0.9864, 0.1725, 0.9863, 0.1713, 0.9852, 0.1727, 0.9864, 0.1741, 0.9871, 0.1739, 0.987, 0.1725, 0.9863, 0.1741, 0.9871, 0.1756, 0.9876, 0.1755, 0.9875, 0.1739, 0.987, 0.1756, 0.9876, 0.1772, 0.9878, 0.1771, 0.9877, 0.1755, 0.9875, 0.1772, 0.9878, 0.1788, 0.9876, 0.1787, 0.9875, 0.1771, 0.9877, 0.1788, 0.9876, 0.1804, 0.9871, 0.1802, 0.987, 0.1787, 0.9875, 0.1804, 0.9871, 0.1818, 0.9864, 0.1816, 0.9863, 0.1802, 0.987, 0.1818, 0.9864, 0.1831, 0.9854, 0.1829, 0.9853, 0.1816, 0.9863, 0.1831, 0.9854, 0.1841, 0.9841, 0.1839, 0.984, 0.1829, 0.9853, 0.1841, 0.9841, 0.1848, 0.9827, 0.1847, 0.9826, 0.1839, 0.984, 0.1848, 0.9827, 0.1853, 0.9812, 0.1851, 0.9811, 0.1847, 0.9826, 0.1853, 0.978, 0.1849, 0.9764, 0.1847, 0.9763, 0.1852, 0.9779, 0.1849, 0.9764, 0.1841, 0.975, 0.184, 0.9749, 0.1847, 0.9763, 0.1841, 0.975, 0.1831, 0.9737, 0.1829, 0.9736, 0.184, 0.9749, 0.1463, 0.9729, 0.1448, 0.9711, 0.1446, 0.971, 0.1461, 0.9728, 0.1474, 0.975, 0.1463, 0.9729, 0.1461, 0.9728, 0.1472, 0.9748, 0.1462, 0.986, 0.1473, 0.984, 0.1471, 0.9839, 0.146, 0.9859, 0.1447, 0.9878, 0.1462, 0.986, 0.146, 0.9859, 0.1445, 0.9877, 0.1429, 0.9893, 0.1447, 0.9878, 0.1445, 0.9877, 0.1427, 0.9892, 0.1409, 0.9904, 0.1429, 0.9893, 0.1427, 0.9892, 0.1407, 0.9903, 0.1387, 0.9911, 0.1409, 0.9904, 0.1407, 0.9903, 0.1385, 0.9909, 0.1364, 0.9913, 0.1387, 0.9911, 0.1385, 0.9909, 0.1362, 0.9912, 0.1341, 0.991, 0.1364, 0.9913, 0.1362, 0.9912, 0.1339, 0.9909, 0.1319, 0.9904, 0.1341, 0.991, 0.1339, 0.9909, 0.1317, 0.9903, 0.1298, 0.9893, 0.1319, 0.9904, 0.1317, 0.9903, 0.1296, 0.9892, 0.1281, 0.9878, 0.1298, 0.9893, 0.1296, 0.9892, 0.1279, 0.9877, 0.1266, 0.986, 0.1281, 0.9878, 0.1279, 0.9877, 0.1264, 0.9859, 0.1255, 0.984, 0.1266, 0.986, 0.1264, 0.9859, 0.1253, 0.9839, 0.1267, 0.9729, 0.1256, 0.9749, 0.1254, 0.9748, 0.1265, 0.9728, 0.1282, 0.9711, 0.1267, 0.9729, 0.1265, 0.9728, 0.128, 0.971, 0.13, 0.9696, 0.1282, 0.9711, 0.128, 0.971, 0.1298, 0.9695, 0.132, 0.9685, 0.13, 0.9696, 0.1298, 0.9695, 0.1318, 0.9684, 0.1342, 0.9679, 0.132, 0.9685, 0.1318, 0.9684, 0.134, 0.9678, 0.1365, 0.9676, 0.1342, 0.9679, 0.134, 0.9678, 0.1363, 0.9675, 0.1388, 0.9679, 0.1365, 0.9676, 0.1363, 0.9675, 0.1386, 0.9678, 0.141, 0.9686, 0.1388, 0.9679, 0.1386, 0.9678, 0.1408, 0.9684, 0.1431, 0.9696, 0.141, 0.9686, 0.1408, 0.9684, 0.1429, 0.9695, 0.1448, 0.9711, 0.1431, 0.9696, 0.1429, 0.9695, 0.1446, 0.971, 0.1423, 0.9724, 0.1427, 0.9727, 0.1413, 0.9715, 0.1409, 0.9712, 0.1409, 0.9712, 0.1413, 0.9715, 0.1396, 0.9706, 0.1392, 0.9703, 0.1392, 0.9703, 0.1396, 0.9706, 0.1378, 0.97, 0.1374, 0.9698, 0.1374, 0.9698, 0.1378, 0.97, 0.136, 0.9699, 0.1355, 0.9696, 0.1355, 0.9696, 0.136, 0.9699, 0.1341, 0.97, 0.1337, 0.9698, 0.1337, 0.9698, 0.1341, 0.97, 0.1323, 0.9706, 0.1319, 0.9703, 0.1319, 0.9703, 0.1323, 0.9706, 0.1306, 0.9715, 0.1302, 0.9712, 0.1302, 0.9712, 0.1306, 0.9715, 0.1292, 0.9726, 0.1288, 0.9724, 0.1288, 0.9724, 0.1292, 0.9726, 0.128, 0.9741, 0.1276, 0.9738, 0.1276, 0.9738, 0.128, 0.9741, 0.1271, 0.9757, 0.1267, 0.9755, 0.1267, 0.9755, 0.1271, 0.9757, 0.1265, 0.9775, 0.1261, 0.9773, 0.1261, 0.9773, 0.1265, 0.9775, 0.1263, 0.9794, 0.1259, 0.9792, 0.1259, 0.9792, 0.1263, 0.9794, 0.1265, 0.9813, 0.1261, 0.981, 0.1261, 0.981, 0.1265, 0.9813, 0.1271, 0.9831, 0.1266, 0.9828, 0.1266, 0.9828, 0.1271, 0.9831, 0.1279, 0.9847, 0.1275, 0.9845, 0.1275, 0.9845, 0.1279, 0.9847, 0.1291, 0.9862, 0.1287, 0.986, 0.1287, 0.986, 0.1291, 0.9862, 0.1305, 0.9874, 0.1301, 0.9871, 0.1301, 0.9871, 0.1305, 0.9874, 0.1322, 0.9883, 0.1318, 0.988, 0.1318, 0.988, 0.1322, 0.9883, 0.134, 0.9888, 0.1336, 0.9886, 0.1336, 0.9886, 0.134, 0.9888, 0.1358, 0.989, 0.1354, 0.9888, 0.1354, 0.9888, 0.1358, 0.989, 0.1377, 0.9888, 0.1373, 0.9886, 0.1373, 0.9886, 0.1377, 0.9888, 0.1395, 0.9883, 0.1391, 0.9881, 0.1391, 0.9881, 0.1395, 0.9883, 0.1412, 0.9874, 0.1407, 0.9872, 0.1407, 0.9872, 0.1412, 0.9874, 0.1426, 0.9862, 0.1422, 0.986, 0.1422, 0.986, 0.1426, 0.9862, 0.1438, 0.9848, 0.1434, 0.9845, 0.1434, 0.9845, 0.1438, 0.9848, 0.1447, 0.9831, 0.1443, 0.9829, 0.1443, 0.9829, 0.1447, 0.9831, 0.1453, 0.9813, 0.1449, 0.9811, 0.1449, 0.9811, 0.1453, 0.9813, 0.1455, 0.9795, 0.145, 0.9792, 0.145, 0.9792, 0.1455, 0.9795, 0.1453, 0.9776, 0.1449, 0.9773, 0.1449, 0.9773, 0.1453, 0.9776, 0.1448, 0.9758, 0.1443, 0.9755, 0.1443, 0.9755, 0.1448, 0.9758, 0.1439, 0.9741, 0.1435, 0.9739, 0.1435, 0.9739, 0.1439, 0.9741, 0.1427, 0.9727, 0.1423, 0.9724, 0.1853, 0.978, 0.1848, 0.9827, 0.1841, 0.9841, 0.1849, 0.9764, 0.1849, 0.9764, 0.1841, 0.9841, 0.1831, 0.9854, 0.1841, 0.975, 0.1841, 0.975, 0.1831, 0.9854, 0.1818, 0.9864, 0.1831, 0.9737, 0.1831, 0.9737, 0.1818, 0.9864, 0.1804, 0.9871, 0.1819, 0.9727, 0.1819, 0.9727, 0.1804, 0.9871, 0.1788, 0.9876, 0.1805, 0.972, 0.1805, 0.972, 0.1788, 0.9876, 0.1772, 0.9878, 0.1789, 0.9715, 0.1789, 0.9715, 0.1772, 0.9878, 0.1756, 0.9876, 0.1773, 0.9713, 0.1773, 0.9713, 0.1756, 0.9876, 0.1741, 0.9871, 0.1757, 0.9715, 0.1757, 0.9715, 0.1741, 0.9871, 0.1727, 0.9864, 0.1742, 0.9719, 0.1742, 0.9719, 0.1727, 0.9864, 0.1715, 0.9853, 0.1728, 0.9727, 0.1728, 0.9727, 0.1715, 0.9853, 0.1704, 0.9841, 0.1715, 0.9737, 0.1704, 0.9841, 0.1473, 0.984, 0.1474, 0.975, 0.1705, 0.975, 0.1474, 0.975, 0.1462, 0.986, 0.1447, 0.9878, 0.1463, 0.9729, 0.1463, 0.9729, 0.1447, 0.9878, 0.1429, 0.9893, 0.1448, 0.9711, 0.1448, 0.9711, 0.1429, 0.9893, 0.1409, 0.9904, 0.1431, 0.9696, 0.1431, 0.9696, 0.1409, 0.9904, 0.1387, 0.9911, 0.141, 0.9686, 0.141, 0.9686, 0.1387, 0.9911, 0.1364, 0.9913, 0.1388, 0.9679, 0.1388, 0.9679, 0.1364, 0.9913, 0.1341, 0.991, 0.1365, 0.9676, 0.1365, 0.9676, 0.1341, 0.991, 0.1319, 0.9904, 0.1342, 0.9679, 0.1342, 0.9679, 0.1319, 0.9904, 0.1298, 0.9893, 0.132, 0.9685, 0.132, 0.9685, 0.1298, 0.9893, 0.1281, 0.9878, 0.13, 0.9696, 0.13, 0.9696, 0.1281, 0.9878, 0.1266, 0.986, 0.1282, 0.9711, 0.1282, 0.9711, 0.1266, 0.986, 0.1255, 0.984, 0.1267, 0.9729, 0.1255, 0.984, 0.1132, 0.9839, 0.1133, 0.9749, 0.1256, 0.9749, 0.02306, 0.9747, 0.1133, 0.9749, 0.1132, 0.9839, 0.023, 0.9837])
me_needle.materials.append(mat_wt)
me_needle.use_remesh_preserve_volume = False
me_needle.use_remesh_preserve_attributes = False
me_needle.use_mirror_vertex_groups = False
me_needle.update()

# ---- objects
ob_wt = bpy.data.objects.new('wt', None)
ob_case = bpy.data.objects.new('case', me_fond_mesh_003)
ob_glass = bpy.data.objects.new('glass', me_fond_mesh_006)
ob_face = bpy.data.objects.new('face', me_face_001)
ob_fasteners = bpy.data.objects.new('fasteners', me_visses_mesh_007)
ob_needle = bpy.data.objects.new('needle', me_needle)

# ---- transforms, parenting, visibility, modifiers, constraints
ob_wt.location = (-12.05, -1.569, -0.809)
ob_wt.empty_image_offset = (0.0, 0.0)
ob_wt.lineart.crease_threshold = 0.0
ob_case.parent = ob_wt
ob_case.matrix_parent_inverse = Matrix(((1.0, 0.0, 0.0, 12.05), (0.0, 1.0, 0.0, 1.569), (0.0, 0.0, 1.0, 0.809), (0.0, 0.0, 0.0, 1.0)))
ob_case.location = (0.0, 0.3383, -0.0543)
ob_case.show_transparent = True
ob_case.lineart.crease_threshold = 0.0
_m = ob_case.modifiers.new('Auto Smooth', 'NODES')
_m.node_group = ng_auto_smooth
_gi = [s.identifier for s in ng_auto_smooth.interface.items_tree if s.item_type == 'SOCKET' and s.in_out == 'INPUT']
_m[_gi[1]] = 0.7854  # Angle
ob_glass.parent = ob_wt
ob_glass.matrix_parent_inverse = Matrix(((1.0, 0.0, 0.0, 12.05), (0.0, 1.0, 0.0, 1.569), (0.0, 0.0, 1.0, 0.809), (0.0, 0.0, 0.0, 1.0)))
ob_glass.location = (0.00299, 0.3383, -0.0543)
ob_glass.show_transparent = True
ob_glass.lineart.crease_threshold = 0.0
_m = ob_glass.modifiers.new('Auto Smooth', 'NODES')
_m.node_group = ng_auto_smooth
_gi = [s.identifier for s in ng_auto_smooth.interface.items_tree if s.item_type == 'SOCKET' and s.in_out == 'INPUT']
_m[_gi[1]] = 0.7854  # Angle
ob_face.parent = ob_wt
ob_face.matrix_parent_inverse = Matrix(((1.0, 0.0, 0.0, 12.05), (0.0, 1.0, 0.0, 1.569), (0.0, 0.0, 1.0, 0.809), (0.0, 0.0, 0.0, 1.0)))
ob_face.location = (-9.388, 0.369, -1.596)
ob_face.scale = (0.6838, 0.6838, 0.6838)
ob_face.lineart.crease_threshold = 0.0
_m = ob_face.modifiers.new('Auto Smooth', 'NODES')
_m.node_group = ng_auto_smooth
_gi = [s.identifier for s in ng_auto_smooth.interface.items_tree if s.item_type == 'SOCKET' and s.in_out == 'INPUT']
_m[_gi[1]] = 0.5236  # Angle
ob_fasteners.parent = ob_wt
ob_fasteners.matrix_parent_inverse = Matrix(((1.0, 0.0, 0.0, 12.05), (0.0, 1.0, 0.0, 1.569), (0.0, 0.0, 1.0, 0.809), (0.0, 0.0, 0.0, 1.0)))
ob_fasteners.location = (-9.38, 0.3685, -1.595)
ob_fasteners.scale = (0.6838, 0.6838, 0.6838)
ob_fasteners.lineart.crease_threshold = 0.0
_m = ob_fasteners.modifiers.new('Auto Smooth', 'NODES')
_m.node_group = ng_auto_smooth
_gi = [s.identifier for s in ng_auto_smooth.interface.items_tree if s.item_type == 'SOCKET' and s.in_out == 'INPUT']
_m[_gi[1]] = 0.5236  # Angle
ob_needle.parent = ob_wt
ob_needle.matrix_parent_inverse = Matrix(((1.0, 0.0, 0.0, 12.05), (0.0, 1.0, 0.0, 1.569), (0.0, 0.0, 1.0, 0.809), (0.0, 0.0, 0.0, 1.0)))
ob_needle.location = (-9.388, 0.369, -1.596)
ob_needle.rotation_euler = (-0.0507, 0.007195, -0.004154)
ob_needle.scale = (0.4283, 0.4283, 0.4283)
ob_needle.lineart.crease_threshold = 0.0
_m = ob_needle.modifiers.new('Auto Smooth', 'NODES')
_m.node_group = ng_auto_smooth
_gi = [s.identifier for s in ng_auto_smooth.interface.items_tree if s.item_type == 'SOCKET' and s.in_out == 'INPUT']
_m[_gi[1]] = 0.5236  # Angle

# ---- collection membership
col_collection_1.objects.link(ob_wt)
col_collection_1.objects.link(ob_case)
col_collection_1.objects.link(ob_glass)
col_collection_1.objects.link(ob_face)
col_collection_1.objects.link(ob_fasteners)
col_collection_1.objects.link(ob_needle)

# ---- scene / render settings (as saved in the file)
scene.frame_start = 1; scene.frame_end = 250; scene.frame_set(0)
scene.render.engine = 'BLENDER_EEVEE_NEXT'
scene.render.image_settings.color_mode = 'RGB'
scene.render.image_settings.compression = 90
scene.render.resolution_percentage = 50
scene.render.dither_intensity = 0.0
scene.render.bake_margin = 2
scene.render.bake_bias = 0.0
scene.cycles.use_denoising = False
scene.cycles.samples = 10
scene.cycles.sampling_pattern = 'TABULATED_SOBOL'
scene.cycles.light_sampling_threshold = 0.0
scene.cycles.use_adaptive_sampling = False
scene.cycles.use_light_tree = False
scene.cycles.blur_glossy = 0.0
scene.cycles.volume_bounces = 1
scene.cycles.pixel_filter_type = 'GAUSSIAN'
scene.cycles.sample_clamp_indirect = 0.0
scene.view_settings.view_transform = 'Standard'
bpy.context.view_layer.update()

# ---- added for rendering (the .blend has no active camera and no usable light): camera, sun
cam_auto = bpy.data.cameras.new('AutoCamera')
cam_auto.lens = 50.0
cam_auto.sensor_width = 36.0
cam_auto.clip_end = 1000.0
ob_auto_camera = bpy.data.objects.new('AutoCamera', cam_auto)
scene.collection.objects.link(ob_auto_camera)
ob_auto_camera.location = (-9.1935, 0.146839, -1.44728)
ob_auto_camera.rotation_euler = (1.09748, -7.21219e-08, 0.694738)
scene.camera = ob_auto_camera
light_auto_sun = bpy.data.lights.new('AutoSun', 'SUN')
light_auto_sun.energy = 3.0
light_auto_sun.angle = 0.0523599
ob_auto_sun = bpy.data.objects.new('AutoSun', light_auto_sun)
scene.collection.objects.link(ob_auto_sun)
ob_auto_sun.rotation_euler = (0.872665, 0.174533, 0.523599)
bpy.context.view_layer.update()
